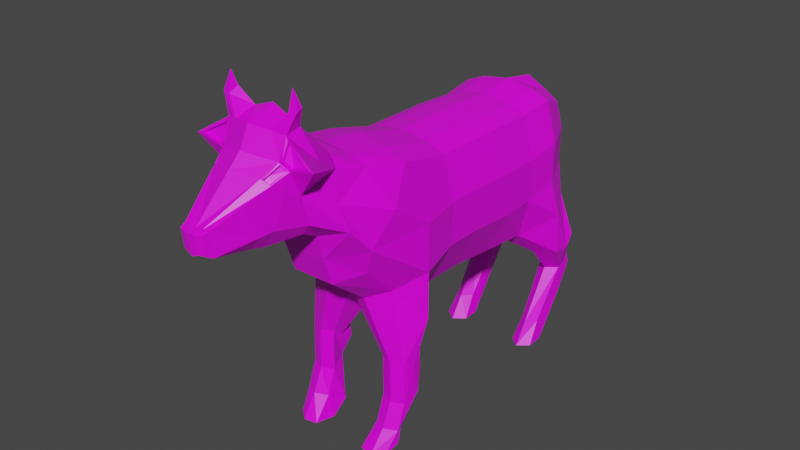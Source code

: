 # Source: TheCowIdle.blend  (saved by Blender 2.81.16; exported with 4.5.12 LTS)
import bpy
from mathutils import Matrix  # noqa: F401  (used for matrix-valued properties, if any)

bpy.ops.wm.read_factory_settings(use_empty=True)
scene = bpy.context.scene
scene.name = 'Scene'

# ---- collections
col_collection = bpy.data.collections.new('Collection'); scene.collection.children.link(col_collection)
col_collection_2 = bpy.data.collections.new('Collection 2'); scene.collection.children.link(col_collection_2)

# ---- images (referenced by path relative to the original .blend; pixels are not part of the script)
import os
ASSET_DIR = os.environ.get("B2B_ASSET_DIR", "")  # directory of the original .blend (textures are referenced by path, not embedded)
HERE = os.path.dirname(os.path.abspath(__file__))  # packed textures are extracted next to this script under _unpacked/

def load_image(name, relpath, width, height, colorspace="sRGB"):
    """Load a texture the original file referenced (path relative to the .blend, or extracted next to this script)."""
    p = next((c for c in (os.path.join(HERE, relpath), os.path.join(ASSET_DIR, relpath)) if relpath and os.path.exists(c)), "")
    if p:
        img = bpy.data.images.load(p, check_existing=True)
        img.name = name
    else:  # same state as the original file: an image datablock whose file is absent (Cycles renders it pink)
        img = bpy.data.images.new(name, width, height)
        img.source = "FILE"
        img.filepath = "//" + (relpath or name)
    img.colorspace_settings.name = colorspace
    return img
img_colorpalette_png = load_image('ColorPalette.png', 'ColorPalette.png', 1024, 1024, 'sRGB')

# ---- materials (node trees are filled in below, after node groups)
mat_material = bpy.data.materials.new('Material')
mat_material.alpha_threshold = 0.0
mat_material.use_transparent_shadow = False
mat_material.line_color = (0.0, 0.0, 0.0, 1.0)

# ---- material node trees
mat_material.use_nodes = True; mat_material.node_tree.nodes.clear()
_N = mat_material.node_tree.nodes; _L = mat_material.node_tree.links
n0 = _N.new('ShaderNodeOutputMaterial'); n0.name = 'Material Output'; n0.location = (300, 300)
n1 = _N.new('ShaderNodeBsdfPrincipled'); n1.name = 'Principled BSDF'; n1.location = (10, 300)
n1.distribution = 'GGX'
n1.subsurface_method = 'BURLEY'
n1.inputs[2].default_value = 0.4
n1.inputs[3].default_value = 1.45
n1.inputs[27].default_value = (0.0, 0.0, 0.0, 1.0)
n1.inputs[28].default_value = 1.0
n2 = _N.new('ShaderNodeTexImage'); n2.name = 'Image Texture'; n2.location = (-375, 248)
n2.image = img_colorpalette_png
n2.interpolation = 'Closest'
_L.new(n1.outputs[0], n0.inputs[0])
_L.new(n2.outputs[0], n1.inputs[0])
n0.is_active_output = True

# ---- world
world_world = bpy.data.worlds.new('World'); scene.world = world_world
world_world.use_nodes = True; world_world.node_tree.nodes.clear()
_N = world_world.node_tree.nodes; _L = world_world.node_tree.links
n0 = _N.new('ShaderNodeOutputWorld'); n0.name = 'World Output'; n0.location = (300, 300)
n1 = _N.new('ShaderNodeBackground'); n1.name = 'Background'; n1.location = (10, 300)
n1.inputs[0].default_value = (0.05088, 0.05088, 0.05088, 1.0)
_L.new(n1.outputs[0], n0.inputs[0])
n0.is_active_output = True
world_world.color = (0.05088, 0.05088, 0.05088)
world_world.use_sun_shadow = False
world_world.sun_shadow_jitter_overblur = 0.0

# ---- meshes
me_cube = bpy.data.meshes.new('Cube')
me_cube.from_pydata([(0.825, 1.0, 1.0), (0.6724, 1.0, -1.318), (0.825, -1.0, 1.0), (0.6724, -1.0, -1.223), (0.0, 1.0, 1.216), (0.0, 1.0, -1.318), (0.0, -1.0, 1.216), (0.0, -1.0, -1.223), (0.7918, 2.69, -1.293), (0.0, 2.69, -1.293), (0.8129, 2.638, 0.962), (0.0, 2.638, 1.178), (1.157, 4.311, -1.068), (0.0, 4.218, -1.099), (0.8407, 4.101, 1.05), (0.0, 4.101, 1.266), (0.8977, 5.354, -0.8648), (0.0, 5.485, -0.873), (0.6243, 5.604, 0.8025), (0.0, 5.604, 1.155), (0.0, -2.967, -1.217), (0.0, -2.399, 1.218), (0.8256, -2.399, 1.002), (0.673, -2.967, -1.217), (0.0, -4.085, -1.442), (0.0, -4.694, 1.474), (0.8962, -4.694, 1.251), (1.146, -4.085, -1.442), (0.0, -5.253, -1.066), (0.02485, -6.35, 0.8271), (1.108, -5.769, 0.7221), (0.8014, -5.123, -0.8644), (1.022, 1.0, 0.2272), (1.022, 1.0, -0.5455), (0.02485, -1.0, -0.4822), (0.02485, -1.0, 0.2589), (1.022, -1.0, 0.2589), (1.022, -1.0, -0.4822), (0.02485, 1.0, 0.2272), (0.02485, 1.0, -0.5455), (1.003, 2.638, 0.2146), (1.003, 2.638, -0.5329), (0.02485, 2.638, 0.2146), (0.02485, 2.638, -0.5329), (1.039, 4.091, 0.3297), (1.032, 4.081, -0.3903), (0.02485, 4.14, 0.3334), (0.02485, 4.179, -0.3827), (0.7568, 5.567, 0.3515), (0.7613, 5.531, -0.2639), (0.0, 5.611, 0.3406), (0.0, 5.618, -0.2572), (0.02485, -2.399, -0.4829), (0.02485, -2.399, 0.2596), (1.023, -2.399, 0.2596), (1.023, -2.399, -0.4829), (0.02485, -4.085, -0.6095), (0.02485, -4.085, 0.2232), (1.146, -4.085, 0.2232), (1.146, -4.085, -0.6095), (0.0, -7.138, -0.5132), (0.0, -7.508, -0.03183), (0.9909, -6.649, 0.1628), (0.801, -6.428, -0.3116), (0.3483, 1.0, -1.318), (0.5029, -1.0, 1.136), (0.3483, -1.0, -1.223), (0.5029, 1.0, 1.136), (0.3422, 2.131, -1.293), (0.4968, 2.638, 1.098), (0.7344, 5.074, -2.402), (0.5107, 4.101, 1.185), (0.5531, 5.628, -0.8689), (0.4091, 5.604, 0.9383), (0.5032, -2.399, 1.138), (0.3486, -2.658, -1.217), (0.5424, -4.694, 1.399), (0.3804, -5.541, -1.066), (0.3806, -7.138, -0.5132), (0.3804, -7.508, -0.03183), (0.4195, 5.575, -0.2606), (0.4172, 5.589, 0.3527), (0.0, 6.154, 0.7581), (0.0, 5.781, 0.5186), (0.17, 6.154, 0.7581), (0.0, 6.381, 0.1154), (0.0, 5.751, 0.02966), (0.1768, 6.268, 0.1019), (0.1789, 5.856, 0.05223), (0.0, 6.526, -0.5519), (0.0, 5.996, -0.6244), (0.1944, 6.462, -0.5596), (0.1963, 6.098, -0.6034), (0.0, 7.149, -1.295), (0.0, 6.231, -1.39), (0.2645, 6.932, -1.295), (0.2681, 6.222, -1.38), (0.0, 6.848, -1.745), (0.7786, 3.944, -1.849), (0.4417, 4.503, -1.849), (0.7491, 5.693, -2.86), (0.4417, 5.301, -1.841), (1.123, 4.503, -1.849), (1.139, 5.199, -1.849), (0.7813, 5.794, -1.641), (0.4417, 5.626, -1.652), (1.129, 5.547, -1.63), (0.5398, 5.445, -2.402), (0.5398, 5.86, -2.309), (0.9337, 5.445, -2.402), (0.9425, 5.81, -2.322), (0.736, 6.192, -2.194), (0.5398, 6.043, -2.201), (0.9369, 6.0, -2.187), (0.5545, 5.534, -2.86), (0.7416, 6.15, -2.557), (0.5426, 5.98, -2.547), (0.9484, 5.534, -2.86), (0.9453, 5.935, -2.567), (0.7388, 6.406, -2.377), (0.5426, 6.205, -2.374), (0.9396, 6.157, -2.379), (0.7467, 3.745, -3.314), (0.5915, 4.119, -3.314), (0.9055, 4.119, -3.314), (0.9484, 4.384, -3.588), (0.7491, 4.624, -3.588), (0.5545, 4.384, -3.588), (0.7463, 3.155, -3.712), (0.5517, 3.529, -3.712), (0.9456, 3.529, -3.712), (0.9484, 4.241, -3.699), (0.7491, 4.48, -3.699), (0.5545, 4.241, -3.699), (0.7469, -3.795, -2.201), (0.9651, -4.035, -2.201), (0.6142, -4.373, -3.553), (1.018, -4.549, -2.321), (0.5337, -4.549, -2.321), (0.5337, -4.035, -2.201), (0.7511, -5.154, -2.175), (0.9734, -4.946, -2.175), (0.5337, -4.946, -2.175), (0.7469, -3.893, -2.453), (0.9651, -3.982, -2.453), (0.8257, -3.94, -2.797), (1.034, -4.306, -2.797), (0.6634, -4.259, -2.797), (0.5337, -3.982, -2.453), (0.7747, -5.19, -2.929), (0.9971, -4.988, -2.918), (0.5574, -4.988, -2.918), (0.7978, -4.649, -3.553), (0.7747, -5.62, -3.351), (0.9971, -5.359, -3.362), (0.4695, -4.619, -3.553), (0.5574, -5.359, -3.362), (0.6622, -5.238, -3.731), (0.8994, -5.102, -3.731), (0.7521, -6.256, -3.722), (0.9435, -5.915, -3.722), (0.4298, -5.372, -3.731), (0.5172, -6.16, -3.722), (0.5388, -6.406, 1.511), (0.0, -6.416, 1.595), (0.0, -7.747, 0.4023), (0.02485, -7.889, 1.075), (0.7975, -7.711, 1.034), (0.7761, -6.396, 1.372), (0.9076, -7.496, 0.583), (0.376, -7.738, 0.3994), (0.5463, -7.382, 1.658), (0.0, -7.393, 1.815), (0.0, -8.677, 0.6489), (0.02485, -8.852, 1.243), (0.0, -11.84, 0.7529), (0.6283, -8.978, 1.303), (0.6928, -7.533, 1.519), (0.6259, -8.656, 0.8108), (0.5177, -8.668, 0.646), (0.5399, -8.661, 2.249), (0.0, -8.569, 2.457), (0.0, -9.917, 0.5894), (0.0, -10.04, 1.956), (0.5394, -9.59, 1.832), (0.6193, -9.482, 1.748), (0.7532, -8.401, 1.78), (0.5196, -9.895, 0.9029), (0.2986, -9.908, 0.5865), (0.0, -11.95, 1.152), (0.1241, -11.93, 1.155), (0.2361, -11.89, 1.154), (0.246, -11.84, 0.7503), (0.1228, -11.84, 0.7516), (0.0, -9.654, 2.295), (0.5841, -9.301, 2.128), (1.007, -9.5, 1.884), (0.0, -12.2, 0.7671), (0.0, -12.27, 1.122), (0.1025, -12.24, 1.121), (0.2109, -12.15, 1.12), (0.2097, -12.08, 0.8064), (0.1014, -12.16, 0.807), (0.2547, -10.39, 0.6277), (0.0, -10.4, 0.6302), (0.0, -10.52, 1.755), (0.4507, -10.1, 1.676), (0.4512, -10.38, 0.8648), (0.53, -10.02, 1.621), (0.6534, -9.403, 1.783), (0.5723, -9.564, 1.885), (0.4239, -10.17, 1.684), (0.5452, -10.03, 1.592), (0.573, -9.398, 1.717), (0.4931, -9.506, 1.8), (0.4044, -10.02, 1.645), (0.4836, -9.94, 1.59), (0.5072, -9.797, 1.623), (0.4264, -9.893, 1.684), (0.6481, -9.419, 1.738), (0.5237, -9.579, 1.861), (0.5473, -9.281, 2.207), (1.117, -9.492, 1.856), (0.6497, -9.275, 1.775), (0.5687, -9.436, 1.877), (0.5804, -9.173, 2.12), (1.003, -9.371, 1.876), (0.3208, -8.622, 2.34), (0.3431, -9.427, 2.244), (0.6811, -8.859, 2.569), (0.6922, -9.114, 2.531), (0.5611, -9.174, 2.516), (0.5323, -8.843, 2.603), (0.5821, -8.998, 2.843), (-0.825, 1.0, 1.0), (-0.6724, 1.0, -1.318), (-0.825, -1.0, 1.0), (-0.6724, -1.0, -1.223), (-0.7918, 2.69, -1.293), (-0.8129, 2.638, 0.962), (-1.157, 4.311, -1.068), (-0.8407, 4.101, 1.05), (-0.8977, 5.354, -0.8648), (-0.6243, 5.604, 0.8025), (-0.8256, -2.399, 1.002), (-0.673, -2.967, -1.217), (-0.8962, -4.694, 1.251), (-1.146, -4.085, -1.442), (-0.02485, -6.35, 0.8271), (-1.108, -5.769, 0.7221), (-0.8014, -5.123, -0.8644), (-1.022, 1.0, 0.2272), (-1.022, 1.0, -0.5455), (-0.02485, -1.0, -0.4822), (-0.02485, -1.0, 0.2589), (-1.022, -1.0, 0.2589), (-1.022, -1.0, -0.4822), (-0.02485, 1.0, 0.2272), (-0.02485, 1.0, -0.5455), (-1.003, 2.638, 0.2146), (-1.003, 2.638, -0.5329), (-0.02485, 2.638, 0.2146), (-0.02485, 2.638, -0.5329), (-1.039, 4.091, 0.3297), (-1.032, 4.081, -0.3903), (-0.02485, 4.14, 0.3334), (-0.02485, 4.179, -0.3827), (-0.7568, 5.567, 0.3515), (-0.7613, 5.531, -0.2639), (-0.02485, -2.399, -0.4829), (-0.02485, -2.399, 0.2596), (-1.023, -2.399, 0.2596), (-1.023, -2.399, -0.4829), (-0.02485, -4.085, -0.6095), (-0.02485, -4.085, 0.2232), (-1.146, -4.085, 0.2232), (-1.146, -4.085, -0.6095), (-0.9909, -6.649, 0.1628), (-0.801, -6.428, -0.3116), (-0.3483, 1.0, -1.318), (-0.5029, -1.0, 1.136), (-0.3483, -1.0, -1.223), (-0.5029, 1.0, 1.136), (-0.3422, 2.131, -1.293), (-0.4968, 2.638, 1.098), (-0.7337, 5.074, -2.402), (-0.5107, 4.101, 1.185), (-0.5531, 5.628, -0.8689), (-0.4091, 5.604, 0.9383), (-0.5032, -2.399, 1.138), (-0.3486, -2.658, -1.217), (-0.5424, -4.694, 1.399), (-0.3804, -5.541, -1.066), (-0.3806, -7.138, -0.5132), (-0.3804, -7.508, -0.03183), (-0.4195, 5.575, -0.2606), (-0.4172, 5.589, 0.3527), (-0.17, 6.154, 0.7581), (-0.1768, 6.268, 0.1019), (-0.1789, 5.856, 0.05223), (-0.1944, 6.462, -0.5596), (-0.1963, 6.098, -0.6034), (-0.2645, 6.932, -1.295), (-0.2681, 6.222, -1.38), (-0.7786, 3.944, -1.849), (-0.4417, 4.503, -1.849), (-0.7495, 5.693, -2.86), (-0.4417, 5.301, -1.841), (-1.123, 4.503, -1.849), (-1.139, 5.199, -1.849), (-0.7813, 5.794, -1.641), (-0.4417, 5.626, -1.652), (-1.129, 5.547, -1.63), (-0.5249, 5.445, -2.402), (-0.5249, 5.86, -2.309), (-0.9474, 5.445, -2.402), (-0.9569, 5.81, -2.322), (-0.7354, 6.192, -2.194), (-0.5249, 6.043, -2.201), (-0.9508, 6.0, -2.187), (-0.5407, 5.534, -2.86), (-0.7414, 6.15, -2.557), (-0.5279, 5.98, -2.547), (-0.9632, 5.534, -2.86), (-0.9599, 5.935, -2.567), (-0.7384, 6.406, -2.377), (-0.5279, 6.205, -2.374), (-0.9538, 6.157, -2.379), (-0.7469, 3.745, -3.314), (-0.5873, 4.119, -3.314), (-0.9102, 4.119, -3.314), (-0.9632, 4.384, -3.588), (-0.7495, 4.624, -3.588), (-0.5407, 4.384, -3.588), (-0.7465, 3.155, -3.712), (-0.5377, 3.529, -3.712), (-0.9602, 3.529, -3.712), (-0.9632, 4.241, -3.699), (-0.7495, 4.48, -3.699), (-0.5407, 4.241, -3.699), (-0.7469, -3.795, -2.201), (-0.9651, -4.035, -2.201), (-0.5906, -4.373, -3.553), (-1.018, -4.549, -2.321), (-0.5337, -4.549, -2.321), (-0.5337, -4.035, -2.201), (-0.7511, -5.154, -2.175), (-0.9734, -4.946, -2.175), (-0.5337, -4.946, -2.175), (-0.7469, -3.893, -2.453), (-0.9651, -3.982, -2.453), (-0.8021, -3.94, -2.797), (-1.01, -4.306, -2.797), (-0.6398, -4.259, -2.797), (-0.5337, -3.982, -2.453), (-0.7511, -5.19, -2.929), (-0.9734, -4.988, -2.918), (-0.5337, -4.988, -2.918), (-0.7742, -4.649, -3.553), (-0.7511, -5.62, -3.351), (-0.9734, -5.359, -3.362), (-0.4459, -4.619, -3.553), (-0.5337, -5.359, -3.362), (-0.6385, -5.238, -3.731), (-0.8757, -5.102, -3.731), (-0.7285, -6.256, -3.722), (-0.9199, -5.915, -3.722), (-0.4061, -5.372, -3.731), (-0.4936, -6.16, -3.722), (-0.5388, -6.406, 1.511), (-0.02485, -7.889, 1.075), (-0.7975, -7.711, 1.034), (-0.7761, -6.396, 1.372), (-0.9076, -7.496, 0.583), (-0.376, -7.738, 0.3994), (-0.5463, -7.382, 1.658), (-0.02485, -8.852, 1.243), (-0.6283, -8.978, 1.303), (-0.6928, -7.533, 1.519), (-0.6259, -8.656, 0.8108), (-0.5177, -8.668, 0.646), (-0.5399, -8.661, 2.249), (-0.5394, -9.59, 1.832), (-0.6193, -9.482, 1.748), (-0.7532, -8.401, 1.78), (-0.5196, -9.895, 0.9029), (-0.2986, -9.908, 0.5865), (-0.1241, -11.93, 1.155), (-0.2361, -11.89, 1.154), (-0.246, -11.84, 0.7503), (-0.1228, -11.84, 0.7516), (-0.5841, -9.301, 2.128), (-1.007, -9.5, 1.884), (-0.1025, -12.24, 1.121), (-0.2109, -12.15, 1.12), (-0.2097, -12.08, 0.8064), (-0.1014, -12.16, 0.807), (-0.2547, -10.39, 0.6277), (-0.4507, -10.1, 1.676), (-0.4512, -10.38, 0.8648), (-0.53, -10.02, 1.621), (-0.6534, -9.403, 1.783), (-0.5723, -9.564, 1.885), (-0.4239, -10.17, 1.684), (-0.5452, -10.03, 1.592), (-0.573, -9.398, 1.717), (-0.4931, -9.506, 1.8), (-0.4044, -10.02, 1.645), (-0.4836, -9.94, 1.59), (-0.5072, -9.797, 1.623), (-0.4264, -9.893, 1.684), (-0.6481, -9.419, 1.738), (-0.5237, -9.579, 1.861), (-0.5473, -9.281, 2.207), (-1.117, -9.492, 1.856), (-0.6497, -9.275, 1.775), (-0.5687, -9.436, 1.877), (-0.5804, -9.173, 2.12), (-1.003, -9.371, 1.876), (-0.3208, -8.622, 2.34), (-0.3431, -9.427, 2.244), (-0.6811, -8.859, 2.569), (-0.6922, -9.114, 2.531), (-0.5611, -9.174, 2.516), (-0.5323, -8.843, 2.603), (-0.5821, -8.998, 2.843)], [], [(67, 4, 6, 65), (66, 3, 23, 75), (35, 6, 4, 38), (64, 1, 3, 66), (32, 0, 2, 36), (67, 0, 10, 69), (69, 10, 14, 71), (33, 1, 8, 41), (38, 4, 11, 42), (64, 5, 9, 68), (45, 12, 16, 49), (41, 8, 12, 45), (42, 11, 15, 46), (12, 8, 102, 103), (81, 73, 18, 48), (46, 15, 19, 50), (17, 72, 104, 105), (71, 14, 18, 73), (27, 31, 141, 137), (65, 6, 21, 74), (36, 2, 22, 54), (34, 7, 20, 52), (62, 30, 167, 169), (54, 22, 26, 58), (74, 21, 25, 76), (52, 20, 24, 56), (26, 76, 163, 168), (56, 24, 28, 60), (75, 23, 135, 134), (58, 26, 30, 62), (27, 59, 63, 31), (59, 58, 62, 63), (25, 57, 61, 29), (57, 56, 60, 61), (77, 78, 60, 28), (78, 79, 61, 60), (21, 53, 57, 25), (53, 52, 56, 57), (23, 55, 59, 27), (55, 54, 58, 59), (6, 35, 53, 21), (35, 34, 52, 53), (3, 37, 55, 23), (37, 36, 54, 55), (13, 47, 51, 17), (47, 46, 50, 51), (72, 80, 49, 16), (80, 81, 48, 49), (9, 43, 47, 13), (43, 42, 46, 47), (10, 40, 44, 14), (40, 41, 45, 44), (14, 44, 48, 18), (44, 45, 49, 48), (5, 39, 43, 9), (39, 38, 42, 43), (0, 32, 40, 10), (32, 33, 41, 40), (1, 33, 37, 3), (33, 32, 36, 37), (7, 34, 39, 5), (34, 35, 38, 39), (51, 50, 81, 80), (17, 51, 80, 72), (63, 62, 79, 78), (31, 63, 78, 77), (28, 24, 138, 142), (29, 61, 165, 166), (22, 74, 76, 26), (25, 29, 166, 164), (2, 65, 74, 22), (20, 75, 134, 139), (15, 71, 73, 19), (16, 12, 103, 106), (73, 81, 83, 84), (68, 9, 99, 98), (1, 64, 68, 8), (11, 69, 71, 15), (4, 67, 69, 11), (5, 64, 66, 7), (7, 66, 75, 20), (0, 67, 65, 2), (83, 82, 85, 86), (81, 50, 83), (50, 19, 82, 83), (19, 73, 84, 82), (87, 88, 92, 91), (84, 83, 88, 87), (82, 84, 87, 85), (83, 86, 88), (92, 90, 94, 96), (85, 87, 91, 89), (88, 86, 90, 92), (86, 85, 89, 90), (95, 96, 97), (90, 89, 93, 94), (91, 92, 96, 95), (89, 91, 95, 93), (93, 95, 97), (96, 94, 97), (94, 93, 97), (98, 99, 107, 70), (103, 102, 109, 110), (105, 104, 111, 112), (101, 105, 112, 108), (13, 17, 105, 101), (72, 16, 106, 104), (8, 68, 98, 102), (9, 13, 101, 99), (108, 112, 120, 116), (107, 108, 116, 114), (113, 110, 118, 121), (109, 70, 122, 124), (104, 106, 113, 111), (102, 98, 70, 109), (106, 103, 110, 113), (99, 101, 108, 107), (100, 114, 116, 115), (115, 116, 120, 119), (118, 115, 119, 121), (117, 100, 115, 118), (112, 111, 119, 120), (110, 109, 117, 118), (107, 114, 127, 123), (111, 113, 121, 119), (127, 126, 132, 133), (123, 127, 133, 129), (114, 100, 126, 127), (100, 117, 125, 126), (117, 109, 124, 125), (70, 107, 123, 122), (130, 128, 132, 131), (128, 129, 133, 132), (125, 124, 130, 131), (122, 123, 129, 128), (126, 125, 131, 132), (124, 122, 128, 130), (134, 135, 144, 143), (135, 137, 146, 144), (141, 140, 149, 150), (137, 141, 150, 146), (23, 27, 137, 135), (31, 77, 140, 141), (77, 28, 142, 140), (24, 20, 139, 138), (143, 144, 146, 145), (147, 145, 136, 155), (145, 146, 152, 136), (148, 143, 145, 147), (140, 142, 151, 149), (139, 134, 143, 148), (142, 138, 147, 151), (138, 139, 148, 147), (152, 154, 160, 158), (153, 156, 162, 159), (146, 150, 154, 152), (150, 149, 153, 154), (149, 151, 156, 153), (151, 147, 155, 156), (157, 158, 160, 159), (161, 157, 159, 162), (154, 153, 159, 160), (155, 136, 157, 161), (156, 155, 161, 162), (136, 152, 158, 157), (165, 170, 179, 173), (166, 165, 173, 174), (164, 166, 174, 172), (169, 167, 176, 178), (76, 25, 164, 163), (30, 26, 168, 167), (79, 62, 169, 170), (61, 79, 170, 165), (178, 176, 219, 187), (177, 171, 180, 186), (179, 178, 187, 188), (171, 172, 181, 227, 180), (167, 168, 177, 176), (163, 164, 172, 171), (170, 169, 178, 179), (168, 163, 171, 177), (221, 180, 229, 230), (211, 205, 189, 190), (204, 203, 193, 175), (186, 180, 221, 222), (172, 174, 183, 194, 181), (174, 173, 182, 183), (173, 179, 188, 182), (176, 222, 219), (191, 190, 199, 200), (190, 189, 198, 199), (203, 207, 192, 193), (207, 212, 191, 192), (205, 204, 175, 189), (212, 211, 190, 191), (209, 196, 226, 223), (221, 228, 194, 183, 220), (202, 199, 198, 197), (201, 200, 199, 202), (192, 191, 200, 201), (189, 175, 197, 198), (193, 192, 201, 202), (175, 193, 202, 197), (222, 176, 177, 186), (184, 206, 215, 218, 214), (183, 182, 204, 205), (187, 219, 212, 207), (188, 187, 207, 203), (182, 188, 203, 204), (220, 183, 205, 211), (184, 185, 219, 220), (206, 184, 220, 211), (185, 208, 212, 219), (208, 206, 211, 212), (213, 214, 218, 217), (208, 185, 213, 217, 216), (185, 184, 214, 213), (206, 208, 216, 215), (217, 218, 215, 216), (209, 210, 220, 219), (210, 195, 221, 220), (196, 209, 219, 222), (195, 196, 222, 221), (226, 225, 224, 223), (210, 209, 223, 224), (196, 195, 225, 226), (195, 210, 224, 225), (232, 231, 233), (228, 227, 181, 194), (227, 228, 231, 232), (180, 227, 232, 229), (228, 221, 230, 231), (231, 230, 233), (229, 232, 233), (230, 229, 233), (282, 280, 6, 4), (281, 290, 245, 237), (254, 257, 4, 6), (279, 281, 237, 235), (251, 255, 236, 234), (282, 284, 239, 234), (284, 286, 241, 239), (252, 260, 238, 235), (257, 261, 11, 4), (279, 283, 9, 5), (264, 268, 242, 240), (260, 264, 240, 238), (261, 265, 15, 11), (240, 309, 308, 238), (296, 267, 243, 288), (265, 50, 19, 15), (17, 311, 310, 287), (286, 288, 243, 241), (247, 343, 347, 250), (280, 289, 21, 6), (255, 271, 244, 236), (253, 269, 20, 7), (277, 373, 371, 249), (271, 275, 246, 244), (289, 291, 25, 21), (269, 273, 24, 20), (246, 372, 369, 291), (273, 60, 28, 24), (290, 340, 341, 245), (275, 277, 249, 246), (247, 250, 278, 276), (276, 278, 277, 275), (25, 248, 61, 274), (274, 61, 60, 273), (292, 28, 60, 293), (293, 60, 61, 294), (21, 25, 274, 270), (270, 274, 273, 269), (245, 247, 276, 272), (272, 276, 275, 271), (6, 21, 270, 254), (254, 270, 269, 253), (237, 245, 272, 256), (256, 272, 271, 255), (13, 17, 51, 266), (266, 51, 50, 265), (287, 242, 268, 295), (295, 268, 267, 296), (9, 13, 266, 262), (262, 266, 265, 261), (239, 241, 263, 259), (259, 263, 264, 260), (241, 243, 267, 263), (263, 267, 268, 264), (5, 9, 262, 258), (258, 262, 261, 257), (234, 239, 259, 251), (251, 259, 260, 252), (235, 237, 256, 252), (252, 256, 255, 251), (7, 5, 258, 253), (253, 258, 257, 254), (51, 295, 296, 50), (17, 287, 295, 51), (278, 293, 294, 277), (250, 292, 293, 278), (28, 348, 344, 24), (248, 370, 165, 61), (244, 246, 291, 289), (25, 164, 370, 248), (236, 244, 289, 280), (20, 345, 340, 290), (15, 19, 288, 286), (242, 312, 309, 240), (288, 297, 83, 296), (283, 304, 305, 9), (235, 238, 283, 279), (11, 15, 286, 284), (4, 11, 284, 282), (5, 7, 281, 279), (7, 20, 290, 281), (234, 236, 280, 282), (296, 83, 50), (19, 82, 297, 288), (298, 300, 301, 299), (297, 298, 299, 83), (82, 85, 298, 297), (83, 299, 86), (301, 303, 94, 90), (85, 89, 300, 298), (299, 301, 90, 86), (302, 97, 303), (300, 302, 303, 301), (89, 93, 302, 300), (93, 97, 302), (303, 97, 94), (304, 285, 313, 305), (309, 316, 315, 308), (311, 318, 317, 310), (307, 314, 318, 311), (13, 307, 311, 17), (287, 310, 312, 242), (238, 308, 304, 283), (9, 305, 307, 13), (314, 322, 326, 318), (313, 320, 322, 314), (319, 327, 324, 316), (315, 330, 328, 285), (310, 317, 319, 312), (308, 315, 285, 304), (312, 319, 316, 309), (305, 313, 314, 307), (306, 321, 322, 320), (321, 325, 326, 322), (324, 327, 325, 321), (323, 324, 321, 306), (318, 326, 325, 317), (316, 324, 323, 315), (313, 329, 333, 320), (317, 325, 327, 319), (333, 339, 338, 332), (329, 335, 339, 333), (320, 333, 332, 306), (306, 332, 331, 323), (323, 331, 330, 315), (285, 328, 329, 313), (336, 337, 338, 334), (334, 338, 339, 335), (331, 337, 336, 330), (328, 334, 335, 329), (332, 338, 337, 331), (330, 336, 334, 328), (340, 349, 350, 341), (341, 350, 352, 343), (347, 356, 355, 346), (343, 352, 356, 347), (245, 341, 343, 247), (250, 347, 346, 292), (292, 346, 348, 28), (24, 344, 345, 20), (349, 351, 352, 350), (353, 361, 342, 351), (351, 342, 358, 352), (354, 353, 351, 349), (346, 355, 357, 348), (345, 354, 349, 340), (348, 357, 353, 344), (344, 353, 354, 345), (358, 364, 366, 360), (359, 365, 368, 362), (352, 358, 360, 356), (356, 360, 359, 355), (355, 359, 362, 357), (357, 362, 361, 353), (363, 365, 366, 364), (367, 368, 365, 363), (360, 366, 365, 359), (361, 367, 363, 342), (362, 368, 367, 361), (342, 363, 364, 358), (165, 173, 380, 374), (370, 376, 173, 165), (164, 172, 376, 370), (373, 379, 377, 371), (291, 369, 164, 25), (249, 371, 372, 246), (294, 374, 373, 277), (61, 165, 374, 294), (379, 385, 411, 377), (378, 384, 381, 375), (380, 386, 385, 379), (375, 381, 419, 181, 172), (371, 377, 378, 372), (369, 375, 172, 164), (374, 380, 379, 373), (372, 378, 375, 369), (413, 422, 421, 381), (403, 387, 189, 205), (204, 175, 390, 397), (384, 414, 413, 381), (172, 181, 194, 183, 376), (376, 183, 182, 173), (173, 182, 386, 380), (377, 411, 414), (388, 394, 393, 387), (387, 393, 198, 189), (397, 390, 389, 399), (399, 389, 388, 404), (404, 388, 387, 403), (401, 415, 418, 392), (413, 412, 183, 194, 420), (396, 197, 198, 393), (395, 396, 393, 394), (389, 395, 394, 388), (390, 396, 395, 389), (175, 197, 396, 390), (414, 384, 378, 377), (382, 406, 410, 407, 398), (385, 399, 404, 411), (386, 397, 399, 385), (182, 204, 397, 386), (412, 403, 205, 183), (382, 412, 411, 383), (398, 403, 412, 382), (383, 411, 404, 400), (400, 404, 403, 398), (405, 409, 410, 406), (400, 408, 409, 405, 383), (383, 405, 406, 382), (398, 407, 408, 400), (409, 408, 407, 410), (401, 411, 412, 402), (402, 412, 413, 391), (392, 414, 411, 401), (391, 413, 414, 392), (418, 415, 416, 417), (402, 416, 415, 401), (392, 418, 417, 391), (391, 417, 416, 402), (424, 425, 423), (420, 194, 181, 419), (419, 424, 423, 420), (381, 421, 424, 419), (420, 423, 422, 413), (423, 425, 422), (421, 425, 424), (422, 425, 421)])
_uv = me_cube.uv_layers.new(name='UVMap')
_uv.uv.foreach_set('vector', [0.8211, 0.8954, 0.8211, 0.8954, 0.8211, 0.8954, 0.8211, 0.8954, 0.8211, 0.8954, 0.8211, 0.8954, 0.8211, 0.8954, 0.8211, 0.8954, 0.8211, 0.8954, 0.8211, 0.8954, 0.8211, 0.8954, 0.8211, 0.8954, 0.3123, 0.9021, 0.3123, 0.9021, 0.3123, 0.9021, 0.3123, 0.9021, 0.8211, 0.8954, 0.8211, 0.8954, 0.8211, 0.8954, 0.8211, 0.8954, 0.8211, 0.8954, 0.8211, 0.8954, 0.8211, 0.8954, 0.8211, 0.8954, 0.3123, 0.9021, 0.3123, 0.9021, 0.3123, 0.9021, 0.3123, 0.9021, 0.3123, 0.9021, 0.3123, 0.9021, 0.3123, 0.9021, 0.3123, 0.9021, 0.8211, 0.8954, 0.8211, 0.8954, 0.8211, 0.8954, 0.8211, 0.8954, 0.3123, 0.9021, 0.3123, 0.9021, 0.3123, 0.9021, 0.3123, 0.9021, 0.8211, 0.8954, 0.8211, 0.8954, 0.8211, 0.8954, 0.8211, 0.8954, 0.3123, 0.9021, 0.3123, 0.9021, 0.3123, 0.9021, 0.3123, 0.9021, 0.8211, 0.8954, 0.8211, 0.8954, 0.8211, 0.8954, 0.8211, 0.8954, 0.8211, 0.8954, 0.8211, 0.8954, 0.8211, 0.8954, 0.8211, 0.8954, 0.8211, 0.8954, 0.8211, 0.8954, 0.8211, 0.8954, 0.8211, 0.8954, 0.8211, 0.8954, 0.8211, 0.8954, 0.8211, 0.8954, 0.8211, 0.8954, 0.8211, 0.8954, 0.8211, 0.8954, 0.8211, 0.8954, 0.8211, 0.8954, 0.8211, 0.8954, 0.8211, 0.8954, 0.8211, 0.8954, 0.8211, 0.8954, 0.4421, 0.8978, 0.4421, 0.8978, 0.4421, 0.8978, 0.4421, 0.8978, 0.8211, 0.8954, 0.8211, 0.8954, 0.8211, 0.8954, 0.8211, 0.8954, 0.3123, 0.9021, 0.3123, 0.9021, 0.3123, 0.9021, 0.3123, 0.9021, 0.8211, 0.8954, 0.8211, 0.8954, 0.8211, 0.8954, 0.8211, 0.8954, 0.1921, 0.9053, 0.1921, 0.9053, 0.1921, 0.9053, 0.1921, 0.9053, 0.1921, 0.9053, 0.1921, 0.9053, 0.1921, 0.9053, 0.1921, 0.9053, 0.8211, 0.8954, 0.8211, 0.8954, 0.8211, 0.8954, 0.8211, 0.8954, 0.8211, 0.8954, 0.8211, 0.8954, 0.8211, 0.8954, 0.8211, 0.8954, 0.1921, 0.9053, 0.1921, 0.9053, 0.1921, 0.9053, 0.1921, 0.9053, 0.8211, 0.8954, 0.8211, 0.8954, 0.8211, 0.8954, 0.8211, 0.8954, 0.8211, 0.8954, 0.8211, 0.8954, 0.8211, 0.8954, 0.8211, 0.8954, 0.1921, 0.9053, 0.1921, 0.9053, 0.1921, 0.9053, 0.1921, 0.9053, 0.8211, 0.8954, 0.8211, 0.8954, 0.8211, 0.8954, 0.8211, 0.8954, 0.8211, 0.8954, 0.8211, 0.8954, 0.8211, 0.8954, 0.8211, 0.8954, 0.8211, 0.8954, 0.8211, 0.8954, 0.8211, 0.8954, 0.8211, 0.8954, 0.8211, 0.8954, 0.8211, 0.8954, 0.8211, 0.8954, 0.8211, 0.8954, 0.8211, 0.8954, 0.8211, 0.8954, 0.8211, 0.8954, 0.8211, 0.8954, 0.8211, 0.8954, 0.8211, 0.8954, 0.8211, 0.8954, 0.8211, 0.8954, 0.8211, 0.8954, 0.8211, 0.8954, 0.8211, 0.8954, 0.8211, 0.8954, 0.8211, 0.8954, 0.8211, 0.8954, 0.8211, 0.8954, 0.8211, 0.8954, 0.8211, 0.8954, 0.8211, 0.8954, 0.8211, 0.8954, 0.8211, 0.8954, 0.8211, 0.8954, 0.8211, 0.8954, 0.8211, 0.8954, 0.8211, 0.8954, 0.8211, 0.8954, 0.8211, 0.8954, 0.8211, 0.8954, 0.8211, 0.8954, 0.8211, 0.8954, 0.8211, 0.8954, 0.8211, 0.8954, 0.8211, 0.8954, 0.8211, 0.8954, 0.8211, 0.8954, 0.8211, 0.8954, 0.8211, 0.8954, 0.8211, 0.8954, 0.8211, 0.8954, 0.8211, 0.8954, 0.8211, 0.8954, 0.8211, 0.8954, 0.8211, 0.8954, 0.8211, 0.8954, 0.8211, 0.8954, 0.8211, 0.8954, 0.8211, 0.8954, 0.8211, 0.8954, 0.8211, 0.8954, 0.8211, 0.8954, 0.8211, 0.8954, 0.8211, 0.8954, 0.8211, 0.8954, 0.8211, 0.8954, 0.8211, 0.8954, 0.8211, 0.8954, 0.8211, 0.8954, 0.8211, 0.8954, 0.8211, 0.8954, 0.8211, 0.8954, 0.8211, 0.8954, 0.8211, 0.8954, 0.8211, 0.8954, 0.8211, 0.8954, 0.8211, 0.8954, 0.8211, 0.8954, 0.8211, 0.8954, 0.8211, 0.8954, 0.8211, 0.8954, 0.8211, 0.8954, 0.8211, 0.8954, 0.8211, 0.8954, 0.8211, 0.8954, 0.8211, 0.8954, 0.8211, 0.8954, 0.8211, 0.8954, 0.8211, 0.8954, 0.8211, 0.8954, 0.8211, 0.8954, 0.8211, 0.8954, 0.8211, 0.8954, 0.8211, 0.8954, 0.8211, 0.8954, 0.8211, 0.8954, 0.8211, 0.8954, 0.8211, 0.8954, 0.8211, 0.8954, 0.8211, 0.8954, 0.8211, 0.8954, 0.8211, 0.8954, 0.8211, 0.8954, 0.8211, 0.8954, 0.8211, 0.8954, 0.3123, 0.9021, 0.3123, 0.9021, 0.3123, 0.9021, 0.3123, 0.9021, 0.3123, 0.9021, 0.3123, 0.9021, 0.3123, 0.9021, 0.3123, 0.9021, 0.8211, 0.8954, 0.8211, 0.8954, 0.8211, 0.8954, 0.8211, 0.8954, 0.8211, 0.8954, 0.8211, 0.8954, 0.8211, 0.8954, 0.8211, 0.8954, 0.8211, 0.8954, 0.8211, 0.8954, 0.8211, 0.8954, 0.8211, 0.8954, 0.8211, 0.8954, 0.8211, 0.8954, 0.8211, 0.8954, 0.8211, 0.8954, 0.8211, 0.8954, 0.8211, 0.8954, 0.8211, 0.8954, 0.8211, 0.8954, 0.8211, 0.8954, 0.8211, 0.8954, 0.8211, 0.8954, 0.8211, 0.8954, 0.8211, 0.8954, 0.8211, 0.8954, 0.8211, 0.8954, 0.8211, 0.8954, 0.8211, 0.8954, 0.8211, 0.8954, 0.8211, 0.8954, 0.8211, 0.8954, 0.8211, 0.8954, 0.8211, 0.8954, 0.8211, 0.8954, 0.8211, 0.8954, 0.1921, 0.9053, 0.1921, 0.9053, 0.1921, 0.9053, 0.1921, 0.9053, 0.8211, 0.8954, 0.8211, 0.8954, 0.8211, 0.8954, 0.8211, 0.8954, 0.8211, 0.8954, 0.8211, 0.8954, 0.8211, 0.8954, 0.8211, 0.8954, 0.8211, 0.8954, 0.8211, 0.8954, 0.8211, 0.8954, 0.8211, 0.8954, 0.8211, 0.8954, 0.8211, 0.8954, 0.8211, 0.8954, 0.8211, 0.8954, 0.4421, 0.8978, 0.4421, 0.8978, 0.4421, 0.8978, 0.4421, 0.8978, 0.8211, 0.8954, 0.8211, 0.8954, 0.8211, 0.8954, 0.8211, 0.8954, 0.8211, 0.8954, 0.8211, 0.8954, 0.8211, 0.8954, 0.8211, 0.8954, 0.3123, 0.9021, 0.3123, 0.9021, 0.3123, 0.9021, 0.3123, 0.9021, 0.3123, 0.9021, 0.3123, 0.9021, 0.3123, 0.9021, 0.3123, 0.9021, 0.3123, 0.9021, 0.3123, 0.9021, 0.3123, 0.9021, 0.3123, 0.9021, 0.3123, 0.9021, 0.3123, 0.9021, 0.3123, 0.9021, 0.3123, 0.9021, 0.8211, 0.8954, 0.8211, 0.8954, 0.8211, 0.8954, 0.8211, 0.8954, 0.8211, 0.8954, 0.8211, 0.8954, 0.8211, 0.8954, 0.8211, 0.8954, 0.8211, 0.8954, 0.8211, 0.8954, 0.8211, 0.8954, 0.8211, 0.8954, 0.8211, 0.8954, 0.8211, 0.8954, 0.8211, 0.8954, 0.8211, 0.8954, 0.8211, 0.8954, 0.8211, 0.8954, 0.8211, 0.8954, 0.8211, 0.8954, 0.8211, 0.8954, 0.8211, 0.8954, 0.8211, 0.8954, 0.8211, 0.8954, 0.8211, 0.8954, 0.8211, 0.8954, 0.8211, 0.8954, 0.8211, 0.8954, 0.8211, 0.8954, 0.8211, 0.8954, 0.8211, 0.8954, 0.8211, 0.8954, 0.8211, 0.8954, 0.8211, 0.8954, 0.8211, 0.8954, 0.8211, 0.8954, 0.8211, 0.8954, 0.8211, 0.8954, 0.8211, 0.8954, 0.8211, 0.8954, 0.8211, 0.8954, 0.8211, 0.8954, 0.8211, 0.8954, 0.8211, 0.8954, 0.8211, 0.8954, 0.8211, 0.8954, 0.8211, 0.8954, 0.8211, 0.8954, 0.8211, 0.8954, 0.8211, 0.8954, 0.8211, 0.8954, 0.8211, 0.8954, 0.8211, 0.8954, 0.8211, 0.8954, 0.8211, 0.8954, 0.8211, 0.8954, 0.8211, 0.8954, 0.8211, 0.8954, 0.8211, 0.8954, 0.8211, 0.8954, 0.8211, 0.8954, 0.8211, 0.8954, 0.8211, 0.8954, 0.8211, 0.8954, 0.8211, 0.8954, 0.8211, 0.8954, 0.8211, 0.8954, 0.8211, 0.8954, 0.8211, 0.8954, 0.8211, 0.8954, 0.8211, 0.8954, 0.8211, 0.8954, 0.8211, 0.8954, 0.8211, 0.8954, 0.8211, 0.8954, 0.8211, 0.8954, 0.8211, 0.8954, 0.8211, 0.8954, 0.8211, 0.8954, 0.8211, 0.8954, 0.8211, 0.8954, 0.8211, 0.8954, 0.8211, 0.8954, 0.8211, 0.8954, 0.8211, 0.8954, 0.8211, 0.8954, 0.8211, 0.8954, 0.8211, 0.8954, 0.8211, 0.8954, 0.8211, 0.8954, 0.8211, 0.8954, 0.8211, 0.8954, 0.8211, 0.8954, 0.8211, 0.8954, 0.8211, 0.8954, 0.8211, 0.8954, 0.8211, 0.8954, 0.8211, 0.8954, 0.4421, 0.8978, 0.4421, 0.8978, 0.4421, 0.8978, 0.4421, 0.8978, 0.8211, 0.8954, 0.8211, 0.8954, 0.8211, 0.8954, 0.8211, 0.8954, 0.8211, 0.8954, 0.8211, 0.8954, 0.8211, 0.8954, 0.8211, 0.8954, 0.8211, 0.8954, 0.8211, 0.8954, 0.8211, 0.8954, 0.8211, 0.8954, 0.8211, 0.8954, 0.8211, 0.8954, 0.8211, 0.8954, 0.8211, 0.8954, 0.8211, 0.8954, 0.8211, 0.8954, 0.8211, 0.8954, 0.8211, 0.8954, 0.8211, 0.8954, 0.8211, 0.8954, 0.8211, 0.8954, 0.8211, 0.8954, 0.4421, 0.8978, 0.4421, 0.8978, 0.4421, 0.8978, 0.4421, 0.8978, 0.8211, 0.8954, 0.8211, 0.8954, 0.8211, 0.8954, 0.8211, 0.8954, 0.4421, 0.8978, 0.4421, 0.8978, 0.4421, 0.8978, 0.4421, 0.8978, 0.8211, 0.8954, 0.8211, 0.8954, 0.8211, 0.8954, 0.8211, 0.8954, 0.8211, 0.8954, 0.8211, 0.8954, 0.8211, 0.8954, 0.8211, 0.8954, 0.8211, 0.8954, 0.8211, 0.8954, 0.8211, 0.8954, 0.8211, 0.8954, 0.8211, 0.8954, 0.8211, 0.8954, 0.8211, 0.8954, 0.8211, 0.8954, 0.8211, 0.8954, 0.8211, 0.8954, 0.8211, 0.8954, 0.8211, 0.8954, 0.8211, 0.8954, 0.8211, 0.8954, 0.8211, 0.8954, 0.8211, 0.8954, 0.8211, 0.8954, 0.8211, 0.8954, 0.8211, 0.8954, 0.8211, 0.8954, 0.8211, 0.8954, 0.8211, 0.8954, 0.8211, 0.8954, 0.8211, 0.8954, 0.8211, 0.8954, 0.8211, 0.8954, 0.8211, 0.8954, 0.8211, 0.8954, 0.8211, 0.8954, 0.8211, 0.8954, 0.8211, 0.8954, 0.8211, 0.8954, 0.8211, 0.8954, 0.8211, 0.8954, 0.8211, 0.8954, 0.8211, 0.8954, 0.8211, 0.8954, 0.8211, 0.8954, 0.8211, 0.8954, 0.8211, 0.8954, 0.8211, 0.8954, 0.8211, 0.8954, 0.8211, 0.8954, 0.8211, 0.8954, 0.8211, 0.8954, 0.8211, 0.8954, 0.8211, 0.8954, 0.8211, 0.8954, 0.8211, 0.8954, 0.8211, 0.8954, 0.8211, 0.8954, 0.8211, 0.8954, 0.8211, 0.8954, 0.8211, 0.8954, 0.8211, 0.8954, 0.8211, 0.8954, 0.8211, 0.8954, 0.8211, 0.8954, 0.8211, 0.8954, 0.8211, 0.8954, 0.8211, 0.8954, 0.8211, 0.8954, 0.8211, 0.8954, 0.8211, 0.8954, 0.8211, 0.8954, 0.8211, 0.8954, 0.8211, 0.8954, 0.8211, 0.8954, 0.8211, 0.8954, 0.8211, 0.8954, 0.8211, 0.8954, 0.8211, 0.8954, 0.8211, 0.8954, 0.8211, 0.8954, 0.8211, 0.8954, 0.8211, 0.8954, 0.8211, 0.8954, 0.8211, 0.8954, 0.8211, 0.8954, 0.8211, 0.8954, 0.4421, 0.8978, 0.4421, 0.8978, 0.4421, 0.8978, 0.4421, 0.8978, 0.4421, 0.8978, 0.4421, 0.8978, 0.4421, 0.8978, 0.4421, 0.8978, 0.4421, 0.8978, 0.4421, 0.8978, 0.4421, 0.8978, 0.4421, 0.8978, 0.4421, 0.8978, 0.4421, 0.8978, 0.4421, 0.8978, 0.4421, 0.8978, 0.4421, 0.8978, 0.4421, 0.8978, 0.4421, 0.8978, 0.4421, 0.8978, 0.8211, 0.8954, 0.8211, 0.8954, 0.8211, 0.8954, 0.8211, 0.8954, 0.8211, 0.8954, 0.8211, 0.8954, 0.8211, 0.8954, 0.8211, 0.8954, 0.8211, 0.8954, 0.8211, 0.8954, 0.8211, 0.8954, 0.8211, 0.8954, 0.8211, 0.8954, 0.8211, 0.8954, 0.8211, 0.8954, 0.8211, 0.8954, 0.8211, 0.8954, 0.8211, 0.8954, 0.8211, 0.8954, 0.8211, 0.8954, 0.8211, 0.8954, 0.8211, 0.8954, 0.8211, 0.8954, 0.8211, 0.8954, 0.8211, 0.8954, 0.8211, 0.8954, 0.8211, 0.8954, 0.8211, 0.8954, 0.8211, 0.8954, 0.8211, 0.8954, 0.8211, 0.8954, 0.8211, 0.8954, 0.8211, 0.8954, 0.8211, 0.8954, 0.8211, 0.8954, 0.8211, 0.8954, 0.8211, 0.8954, 0.8211, 0.8954, 0.8211, 0.8954, 0.8211, 0.8954, 0.8211, 0.8954, 0.8211, 0.8954, 0.8211, 0.8954, 0.8211, 0.8954, 0.8211, 0.8954, 0.8211, 0.8954, 0.8211, 0.8954, 0.8211, 0.8954, 0.8211, 0.8954, 0.8211, 0.8954, 0.8211, 0.8954, 0.8211, 0.8954, 0.8211, 0.8954, 0.8211, 0.8954, 0.8211, 0.8954, 0.8211, 0.8954, 0.8211, 0.8954, 0.8211, 0.8954, 0.8211, 0.8954, 0.8211, 0.8954, 0.8211, 0.8954, 0.8211, 0.8954, 0.8211, 0.8954, 0.8211, 0.8954, 0.8211, 0.8954, 0.8211, 0.8954, 0.8211, 0.8954, 0.8211, 0.8954, 0.8211, 0.8954, 0.8211, 0.8954, 0.8211, 0.8954, 0.8211, 0.8954, 0.8211, 0.8954, 0.8211, 0.8954, 0.8211, 0.8954, 0.8211, 0.8954, 0.8211, 0.8954, 0.8211, 0.8954, 0.8211, 0.8954, 0.8211, 0.8954, 0.8211, 0.8954, 0.8211, 0.8954, 0.8211, 0.8954, 0.8211, 0.8954, 0.8211, 0.8954, 0.8211, 0.8954, 0.8211, 0.8954, 0.8211, 0.8954, 0.4421, 0.8978, 0.4421, 0.8978, 0.4421, 0.8978, 0.4421, 0.8978, 0.8211, 0.8954, 0.8211, 0.8954, 0.8211, 0.8954, 0.8211, 0.8954, 0.8211, 0.8954, 0.8211, 0.8954, 0.8211, 0.8954, 0.8211, 0.8954, 0.8211, 0.8954, 0.8211, 0.8954, 0.8211, 0.8954, 0.8211, 0.8954, 0.8211, 0.8954, 0.8211, 0.8954, 0.8211, 0.8954, 0.8211, 0.8954, 0.3123, 0.9021, 0.3123, 0.9021, 0.3123, 0.9021, 0.3123, 0.9021, 0.8211, 0.8954, 0.8211, 0.8954, 0.8211, 0.8954, 0.8211, 0.8954, 0.4421, 0.8978, 0.4421, 0.8978, 0.4421, 0.8978, 0.4421, 0.8978, 0.8211, 0.8954, 0.8211, 0.8954, 0.8211, 0.8954, 0.8211, 0.8954, 0.8211, 0.8954, 0.8211, 0.8954, 0.8211, 0.8954, 0.8211, 0.8954, 0.4421, 0.8978, 0.4421, 0.8978, 0.4421, 0.8978, 0.4421, 0.8978, 0.8211, 0.8954, 0.8211, 0.8954, 0.8211, 0.8954, 0.8211, 0.8954, 0.8211, 0.8954, 0.8211, 0.8954, 0.8211, 0.8954, 0.8211, 0.8954, 0.8211, 0.8954, 0.8211, 0.8954, 0.8211, 0.8954, 0.8211, 0.8954, 0.8211, 0.8954, 0.8211, 0.8954, 0.8211, 0.8954, 0.8211, 0.8954, 0.8211, 0.8954, 0.8211, 0.8954, 0.8211, 0.8954, 0.8211, 0.8954, 0.8211, 0.8954, 0.2004, 0.4099, 0.2004, 0.4099, 0.2004, 0.4099, 0.2004, 0.4099, 0.8211, 0.8954, 0.8211, 0.8954, 0.8211, 0.8954, 0.8211, 0.8954, 0.4421, 0.8978, 0.4421, 0.8978, 0.4421, 0.8978, 0.4421, 0.8978, 0.8211, 0.8954, 0.8211, 0.8954, 0.8211, 0.8954, 0.8211, 0.8954, 0.8211, 0.8954, 0.8211, 0.8954, 0.8211, 0.8954, 0.8211, 0.8954, 0.8211, 0.8954, 0.8211, 0.8954, 0.8211, 0.8954, 0.8211, 0.8954, 0.8211, 0.8954, 0.4421, 0.8978, 0.4421, 0.8978, 0.4421, 0.8978, 0.4421, 0.8978, 0.8211, 0.8954, 0.8211, 0.8954, 0.8211, 0.8954, 0.8211, 0.8954, 0.8211, 0.8954, 0.8211, 0.8954, 0.8211, 0.8954, 0.8211, 0.8954, 0.8211, 0.8954, 0.8211, 0.8954, 0.8211, 0.8954, 0.4421, 0.8978, 0.4421, 0.8978, 0.4421, 0.8978, 0.4421, 0.8978, 0.4421, 0.8978, 0.4421, 0.8978, 0.4421, 0.8978, 0.4421, 0.8978, 0.8211, 0.8954, 0.8211, 0.8954, 0.8211, 0.8954, 0.8211, 0.8954, 0.8211, 0.8954, 0.8211, 0.8954, 0.8211, 0.8954, 0.8211, 0.8954, 0.8211, 0.8954, 0.8211, 0.8954, 0.8211, 0.8954, 0.8211, 0.8954, 0.8211, 0.8954, 0.8211, 0.8954, 0.8211, 0.8954, 0.8211, 0.8954, 0.8211, 0.8954, 0.8211, 0.8954, 0.8211, 0.8954, 0.8211, 0.8954, 0.8211, 0.8954, 0.8211, 0.8954, 0.8211, 0.8954, 0.8211, 0.8954, 0.8211, 0.8954, 0.8211, 0.8954, 0.8211, 0.8954, 0.8211, 0.8954, 0.8211, 0.8954, 0.8211, 0.8954, 0.8211, 0.8954, 0.8211, 0.8954, 0.8211, 0.8954, 0.8211, 0.8954, 0.8211, 0.8954, 0.8211, 0.8954, 0.8211, 0.8954, 0.8211, 0.8954, 0.8211, 0.8954, 0.8211, 0.8954, 0.8211, 0.8954, 0.8211, 0.8954, 0.8211, 0.8954, 0.8211, 0.8954, 0.8211, 0.8954, 0.8211, 0.8954, 0.8211, 0.8954, 0.8211, 0.8954, 0.8211, 0.8954, 0.8211, 0.8954, 0.8211, 0.8954, 0.8211, 0.8954, 0.8211, 0.8954, 0.8211, 0.8954, 0.8211, 0.8954, 0.8211, 0.8954, 0.8211, 0.8954, 0.8211, 0.8954, 0.4421, 0.8978, 0.4421, 0.8978, 0.4421, 0.8978, 0.4421, 0.8978, 0.4421, 0.8978, 0.4421, 0.8978, 0.4421, 0.8978, 0.4421, 0.8978, 0.8211, 0.8954, 0.8211, 0.8954, 0.8211, 0.8954, 0.8211, 0.8954, 0.8211, 0.8954, 0.8211, 0.8954, 0.8211, 0.8954, 0.8211, 0.8954, 0.8211, 0.8954, 0.8211, 0.8954, 0.8211, 0.8954, 0.8211, 0.8954, 0.8211, 0.8954, 0.8211, 0.8954, 0.8211, 0.8954, 0.8211, 0.8954, 0.8211, 0.8954, 0.8211, 0.8954, 0.8211, 0.8954, 0.8211, 0.8954, 0.06653, 0.9009, 0.06653, 0.9009, 0.06653, 0.9009, 0.06653, 0.9009, 0.8211, 0.8954, 0.8211, 0.8954, 0.8211, 0.8954, 0.8211, 0.8954, 0.8211, 0.8954, 0.8211, 0.8954, 0.8211, 0.8954, 0.8211, 0.8954, 0.8211, 0.8954, 0.8211, 0.8954, 0.8211, 0.8954, 0.8211, 0.8954, 0.8211, 0.8954, 0.8211, 0.8954, 0.8211, 0.8954, 0.8211, 0.8954, 0.8211, 0.8954, 0.8211, 0.8954, 0.8211, 0.8954, 0.8211, 0.8954, 0.8211, 0.8954, 0.8211, 0.8954, 0.8211, 0.8954, 0.8211, 0.8954, 0.8211, 0.8954, 0.8211, 0.8954, 0.8211, 0.8954, 0.8211, 0.8954, 0.8211, 0.8954, 0.8211, 0.8954, 0.8211, 0.8954, 0.8211, 0.8954, 0.8211, 0.8954, 0.06032, 0.2815, 0.06032, 0.2815, 0.06032, 0.2815, 0.06032, 0.2815, 0.8211, 0.8954, 0.8211, 0.8954, 0.8211, 0.8954, 0.8211, 0.8954, 0.8211, 0.8954, 0.8211, 0.8954, 0.8211, 0.8954, 0.8211, 0.8954, 0.8211, 0.8954, 0.8211, 0.8954, 0.8211, 0.8954, 0.8211, 0.8954, 0.2004, 0.4099, 0.2004, 0.4099, 0.2004, 0.4099, 0.8211, 0.8954, 0.8211, 0.8954, 0.8211, 0.8954, 0.8211, 0.8954, 0.2004, 0.4099, 0.2004, 0.4099, 0.2004, 0.4099, 0.2004, 0.4099, 0.2004, 0.4099, 0.2004, 0.4099, 0.2004, 0.4099, 0.2004, 0.4099, 0.2004, 0.4099, 0.2004, 0.4099, 0.2004, 0.4099, 0.2004, 0.4099, 0.2004, 0.4099, 0.2004, 0.4099, 0.2004, 0.4099, 0.2004, 0.4099, 0.2004, 0.4099, 0.2004, 0.4099, 0.2004, 0.4099, 0.2004, 0.4099, 0.2004, 0.4099, 0.3123, 0.9021, 0.3123, 0.9021, 0.3123, 0.9021, 0.3123, 0.9021, 0.8211, 0.8954, 0.8211, 0.8954, 0.8211, 0.8954, 0.8211, 0.8954, 0.8211, 0.8954, 0.8211, 0.8954, 0.8211, 0.8954, 0.8211, 0.8954, 0.8211, 0.8954, 0.8211, 0.8954, 0.8211, 0.8954, 0.8211, 0.8954, 0.3123, 0.9021, 0.3123, 0.9021, 0.3123, 0.9021, 0.3123, 0.9021, 0.3123, 0.9021, 0.3123, 0.9021, 0.3123, 0.9021, 0.3123, 0.9021, 0.8211, 0.8954, 0.8211, 0.8954, 0.8211, 0.8954, 0.8211, 0.8954, 0.8211, 0.8954, 0.8211, 0.8954, 0.8211, 0.8954, 0.8211, 0.8954, 0.8211, 0.8954, 0.8211, 0.8954, 0.8211, 0.8954, 0.8211, 0.8954, 0.3123, 0.9021, 0.3123, 0.9021, 0.3123, 0.9021, 0.3123, 0.9021, 0.3123, 0.9021, 0.3123, 0.9021, 0.3123, 0.9021, 0.3123, 0.9021, 0.8211, 0.8954, 0.8211, 0.8954, 0.8211, 0.8954, 0.8211, 0.8954, 0.8211, 0.8954, 0.8211, 0.8954, 0.8211, 0.8954, 0.8211, 0.8954, 0.8211, 0.8954, 0.8211, 0.8954, 0.8211, 0.8954, 0.8211, 0.8954, 0.8211, 0.8954, 0.8211, 0.8954, 0.8211, 0.8954, 0.8211, 0.8954, 0.8211, 0.8954, 0.8211, 0.8954, 0.8211, 0.8954, 0.8211, 0.8954, 0.8211, 0.8954, 0.8211, 0.8954, 0.8211, 0.8954, 0.8211, 0.8954, 0.8211, 0.8954, 0.8211, 0.8954, 0.8211, 0.8954, 0.8211, 0.8954, 0.4421, 0.8978, 0.4421, 0.8978, 0.4421, 0.8978, 0.4421, 0.8978, 0.8211, 0.8954, 0.8211, 0.8954, 0.8211, 0.8954, 0.8211, 0.8954, 0.3123, 0.9021, 0.3123, 0.9021, 0.3123, 0.9021, 0.3123, 0.9021, 0.8211, 0.8954, 0.8211, 0.8954, 0.8211, 0.8954, 0.8211, 0.8954, 0.1921, 0.9053, 0.1921, 0.9053, 0.1921, 0.9053, 0.1921, 0.9053, 0.8211, 0.8954, 0.8211, 0.8954, 0.8211, 0.8954, 0.8211, 0.8954, 0.8211, 0.8954, 0.8211, 0.8954, 0.8211, 0.8954, 0.8211, 0.8954, 0.8211, 0.8954, 0.8211, 0.8954, 0.8211, 0.8954, 0.8211, 0.8954, 0.1921, 0.9053, 0.1921, 0.9053, 0.1921, 0.9053, 0.1921, 0.9053, 0.8211, 0.8954, 0.8211, 0.8954, 0.8211, 0.8954, 0.8211, 0.8954, 0.4421, 0.8978, 0.4421, 0.8978, 0.4421, 0.8978, 0.4421, 0.8978, 0.8211, 0.8954, 0.8211, 0.8954, 0.8211, 0.8954, 0.8211, 0.8954, 0.8211, 0.8954, 0.8211, 0.8954, 0.8211, 0.8954, 0.8211, 0.8954, 0.8211, 0.8954, 0.8211, 0.8954, 0.8211, 0.8954, 0.8211, 0.8954, 0.8211, 0.8954, 0.8211, 0.8954, 0.8211, 0.8954, 0.8211, 0.8954, 0.8211, 0.8954, 0.8211, 0.8954, 0.8211, 0.8954, 0.8211, 0.8954, 0.8211, 0.8954, 0.8211, 0.8954, 0.8211, 0.8954, 0.8211, 0.8954, 0.8211, 0.8954, 0.8211, 0.8954, 0.8211, 0.8954, 0.8211, 0.8954, 0.8211, 0.8954, 0.8211, 0.8954, 0.8211, 0.8954, 0.8211, 0.8954, 0.8211, 0.8954, 0.8211, 0.8954, 0.8211, 0.8954, 0.8211, 0.8954, 0.8211, 0.8954, 0.8211, 0.8954, 0.8211, 0.8954, 0.8211, 0.8954, 0.8211, 0.8954, 0.8211, 0.8954, 0.8211, 0.8954, 0.8211, 0.8954, 0.8211, 0.8954, 0.8211, 0.8954, 0.8211, 0.8954, 0.8211, 0.8954, 0.8211, 0.8954, 0.8211, 0.8954, 0.8211, 0.8954, 0.8211, 0.8954, 0.8211, 0.8954, 0.8211, 0.8954, 0.8211, 0.8954, 0.8211, 0.8954, 0.8211, 0.8954, 0.8211, 0.8954, 0.8211, 0.8954, 0.8211, 0.8954, 0.8211, 0.8954, 0.8211, 0.8954, 0.8211, 0.8954, 0.8211, 0.8954, 0.8211, 0.8954, 0.8211, 0.8954, 0.8211, 0.8954, 0.8211, 0.8954, 0.3123, 0.9021, 0.3123, 0.9021, 0.3123, 0.9021, 0.3123, 0.9021, 0.8211, 0.8954, 0.8211, 0.8954, 0.8211, 0.8954, 0.8211, 0.8954, 0.8211, 0.8954, 0.8211, 0.8954, 0.8211, 0.8954, 0.8211, 0.8954, 0.8211, 0.8954, 0.8211, 0.8954, 0.8211, 0.8954, 0.8211, 0.8954, 0.8211, 0.8954, 0.8211, 0.8954, 0.8211, 0.8954, 0.8211, 0.8954, 0.3123, 0.9021, 0.3123, 0.9021, 0.3123, 0.9021, 0.3123, 0.9021, 0.8211, 0.8954, 0.8211, 0.8954, 0.8211, 0.8954, 0.8211, 0.8954, 0.3123, 0.9021, 0.3123, 0.9021, 0.3123, 0.9021, 0.3123, 0.9021, 0.8211, 0.8954, 0.8211, 0.8954, 0.8211, 0.8954, 0.8211, 0.8954, 0.8211, 0.8954, 0.8211, 0.8954, 0.8211, 0.8954, 0.8211, 0.8954, 0.8211, 0.8954, 0.8211, 0.8954, 0.8211, 0.8954, 0.8211, 0.8954, 0.8211, 0.8954, 0.8211, 0.8954, 0.8211, 0.8954, 0.8211, 0.8954, 0.8211, 0.8954, 0.8211, 0.8954, 0.8211, 0.8954, 0.8211, 0.8954, 0.8211, 0.8954, 0.8211, 0.8954, 0.8211, 0.8954, 0.8211, 0.8954, 0.8211, 0.8954, 0.8211, 0.8954, 0.8211, 0.8954, 0.8211, 0.8954, 0.8211, 0.8954, 0.8211, 0.8954, 0.8211, 0.8954, 0.8211, 0.8954, 0.8211, 0.8954, 0.8211, 0.8954, 0.8211, 0.8954, 0.8211, 0.8954, 0.8211, 0.8954, 0.8211, 0.8954, 0.8211, 0.8954, 0.8211, 0.8954, 0.8211, 0.8954, 0.8211, 0.8954, 0.8211, 0.8954, 0.8211, 0.8954, 0.8211, 0.8954, 0.8211, 0.8954, 0.8211, 0.8954, 0.8211, 0.8954, 0.8211, 0.8954, 0.8211, 0.8954, 0.8211, 0.8954, 0.8211, 0.8954, 0.8211, 0.8954, 0.8211, 0.8954, 0.8211, 0.8954, 0.8211, 0.8954, 0.8211, 0.8954, 0.8211, 0.8954, 0.8211, 0.8954, 0.8211, 0.8954, 0.8211, 0.8954, 0.8211, 0.8954, 0.8211, 0.8954, 0.8211, 0.8954, 0.3123, 0.9021, 0.3123, 0.9021, 0.3123, 0.9021, 0.3123, 0.9021, 0.8211, 0.8954, 0.8211, 0.8954, 0.8211, 0.8954, 0.8211, 0.8954, 0.8211, 0.8954, 0.8211, 0.8954, 0.8211, 0.8954, 0.8211, 0.8954, 0.3123, 0.9021, 0.3123, 0.9021, 0.3123, 0.9021, 0.3123, 0.9021, 0.8211, 0.8954, 0.8211, 0.8954, 0.8211, 0.8954, 0.8211, 0.8954, 0.8211, 0.8954, 0.8211, 0.8954, 0.8211, 0.8954, 0.8211, 0.8954, 0.8211, 0.8954, 0.8211, 0.8954, 0.8211, 0.8954, 0.8211, 0.8954, 0.3123, 0.9021, 0.3123, 0.9021, 0.3123, 0.9021, 0.3123, 0.9021, 0.3123, 0.9021, 0.3123, 0.9021, 0.3123, 0.9021, 0.3123, 0.9021, 0.3123, 0.9021, 0.3123, 0.9021, 0.3123, 0.9021, 0.3123, 0.9021, 0.8211, 0.8954, 0.8211, 0.8954, 0.8211, 0.8954, 0.8211, 0.8954, 0.3123, 0.9021, 0.3123, 0.9021, 0.3123, 0.9021, 0.3123, 0.9021, 0.8211, 0.8954, 0.8211, 0.8954, 0.8211, 0.8954, 0.8211, 0.8954, 0.8211, 0.8954, 0.8211, 0.8954, 0.8211, 0.8954, 0.8211, 0.8954, 0.8211, 0.8954, 0.8211, 0.8954, 0.8211, 0.8954, 0.8211, 0.8954, 0.8211, 0.8954, 0.8211, 0.8954, 0.8211, 0.8954, 0.8211, 0.8954, 0.8211, 0.8954, 0.8211, 0.8954, 0.8211, 0.8954, 0.8211, 0.8954, 0.8211, 0.8954, 0.8211, 0.8954, 0.8211, 0.8954, 0.8211, 0.8954, 0.8211, 0.8954, 0.8211, 0.8954, 0.8211, 0.8954, 0.8211, 0.8954, 0.8211, 0.8954, 0.8211, 0.8954, 0.8211, 0.8954, 0.8211, 0.8954, 0.8211, 0.8954, 0.8211, 0.8954, 0.8211, 0.8954, 0.8211, 0.8954, 0.8211, 0.8954, 0.8211, 0.8954, 0.8211, 0.8954, 0.8211, 0.8954, 0.8211, 0.8954, 0.8211, 0.8954, 0.8211, 0.8954, 0.8211, 0.8954, 0.8211, 0.8954, 0.8211, 0.8954, 0.8211, 0.8954, 0.8211, 0.8954, 0.8211, 0.8954, 0.8211, 0.8954, 0.8211, 0.8954, 0.8211, 0.8954, 0.8211, 0.8954, 0.8211, 0.8954, 0.8211, 0.8954, 0.8211, 0.8954, 0.8211, 0.8954, 0.8211, 0.8954, 0.8211, 0.8954, 0.8211, 0.8954, 0.8211, 0.8954, 0.8211, 0.8954, 0.8211, 0.8954, 0.8211, 0.8954, 0.8211, 0.8954, 0.8211, 0.8954, 0.8211, 0.8954, 0.8211, 0.8954, 0.8211, 0.8954, 0.8211, 0.8954, 0.8211, 0.8954, 0.3123, 0.9021, 0.3123, 0.9021, 0.3123, 0.9021, 0.3123, 0.9021, 0.8211, 0.8954, 0.8211, 0.8954, 0.8211, 0.8954, 0.8211, 0.8954, 0.8211, 0.8954, 0.8211, 0.8954, 0.8211, 0.8954, 0.8211, 0.8954, 0.8211, 0.8954, 0.8211, 0.8954, 0.8211, 0.8954, 0.8211, 0.8954, 0.8211, 0.8954, 0.8211, 0.8954, 0.8211, 0.8954, 0.8211, 0.8954, 0.8211, 0.8954, 0.8211, 0.8954, 0.8211, 0.8954, 0.8211, 0.8954, 0.8211, 0.8954, 0.8211, 0.8954, 0.8211, 0.8954, 0.8211, 0.8954, 0.8211, 0.8954, 0.8211, 0.8954, 0.8211, 0.8954, 0.8211, 0.8954, 0.8211, 0.8954, 0.8211, 0.8954, 0.8211, 0.8954, 0.8211, 0.8954, 0.8211, 0.8954, 0.8211, 0.8954, 0.8211, 0.8954, 0.8211, 0.8954, 0.8211, 0.8954, 0.8211, 0.8954, 0.8211, 0.8954, 0.8211, 0.8954, 0.8211, 0.8954, 0.8211, 0.8954, 0.8211, 0.8954, 0.8211, 0.8954, 0.8211, 0.8954, 0.8211, 0.8954, 0.8211, 0.8954, 0.8211, 0.8954, 0.8211, 0.8954, 0.8211, 0.8954, 0.8211, 0.8954, 0.8211, 0.8954, 0.8211, 0.8954, 0.8211, 0.8954, 0.8211, 0.8954, 0.8211, 0.8954, 0.8211, 0.8954, 0.8211, 0.8954, 0.8211, 0.8954, 0.8211, 0.8954, 0.8211, 0.8954, 0.8211, 0.8954, 0.8211, 0.8954, 0.8211, 0.8954, 0.8211, 0.8954, 0.8211, 0.8954, 0.8211, 0.8954, 0.8211, 0.8954, 0.8211, 0.8954, 0.8211, 0.8954, 0.8211, 0.8954, 0.8211, 0.8954, 0.8211, 0.8954, 0.8211, 0.8954, 0.8211, 0.8954, 0.8211, 0.8954, 0.8211, 0.8954, 0.8211, 0.8954, 0.8211, 0.8954, 0.8211, 0.8954, 0.8211, 0.8954, 0.8211, 0.8954, 0.8211, 0.8954, 0.8211, 0.8954, 0.8211, 0.8954, 0.8211, 0.8954, 0.8211, 0.8954, 0.8211, 0.8954, 0.8211, 0.8954, 0.8211, 0.8954, 0.8211, 0.8954, 0.8211, 0.8954, 0.8211, 0.8954, 0.8211, 0.8954, 0.8211, 0.8954, 0.8211, 0.8954, 0.8211, 0.8954, 0.8211, 0.8954, 0.8211, 0.8954, 0.8211, 0.8954, 0.8211, 0.8954, 0.8211, 0.8954, 0.8211, 0.8954, 0.8211, 0.8954, 0.8211, 0.8954, 0.8211, 0.8954, 0.8211, 0.8954, 0.8211, 0.8954, 0.8211, 0.8954, 0.8211, 0.8954, 0.8211, 0.8954, 0.8211, 0.8954, 0.8211, 0.8954, 0.8211, 0.8954, 0.8211, 0.8954, 0.8211, 0.8954, 0.8211, 0.8954, 0.8211, 0.8954, 0.8211, 0.8954, 0.8211, 0.8954, 0.8211, 0.8954, 0.8211, 0.8954, 0.8211, 0.8954, 0.8211, 0.8954, 0.4421, 0.8978, 0.4421, 0.8978, 0.4421, 0.8978, 0.4421, 0.8978, 0.8211, 0.8954, 0.8211, 0.8954, 0.8211, 0.8954, 0.8211, 0.8954, 0.4421, 0.8978, 0.4421, 0.8978, 0.4421, 0.8978, 0.4421, 0.8978, 0.4421, 0.8978, 0.4421, 0.8978, 0.4421, 0.8978, 0.4421, 0.8978, 0.4421, 0.8978, 0.4421, 0.8978, 0.4421, 0.8978, 0.4421, 0.8978, 0.8211, 0.8954, 0.8211, 0.8954, 0.8211, 0.8954, 0.8211, 0.8954, 0.8211, 0.8954, 0.8211, 0.8954, 0.8211, 0.8954, 0.8211, 0.8954, 0.8211, 0.8954, 0.8211, 0.8954, 0.8211, 0.8954, 0.8211, 0.8954, 0.8211, 0.8954, 0.8211, 0.8954, 0.8211, 0.8954, 0.8211, 0.8954, 0.8211, 0.8954, 0.8211, 0.8954, 0.8211, 0.8954, 0.8211, 0.8954, 0.8211, 0.8954, 0.8211, 0.8954, 0.8211, 0.8954, 0.8211, 0.8954, 0.8211, 0.8954, 0.8211, 0.8954, 0.8211, 0.8954, 0.8211, 0.8954, 0.8211, 0.8954, 0.8211, 0.8954, 0.8211, 0.8954, 0.8211, 0.8954, 0.8211, 0.8954, 0.8211, 0.8954, 0.8211, 0.8954, 0.8211, 0.8954, 0.8211, 0.8954, 0.8211, 0.8954, 0.8211, 0.8954, 0.8211, 0.8954, 0.8211, 0.8954, 0.8211, 0.8954, 0.8211, 0.8954, 0.8211, 0.8954, 0.8211, 0.8954, 0.8211, 0.8954, 0.8211, 0.8954, 0.8211, 0.8954, 0.8211, 0.8954, 0.8211, 0.8954, 0.8211, 0.8954, 0.8211, 0.8954, 0.8211, 0.8954, 0.8211, 0.8954, 0.8211, 0.8954, 0.8211, 0.8954, 0.8211, 0.8954, 0.8211, 0.8954, 0.8211, 0.8954, 0.8211, 0.8954, 0.8211, 0.8954, 0.8211, 0.8954, 0.8211, 0.8954, 0.8211, 0.8954, 0.8211, 0.8954, 0.8211, 0.8954, 0.8211, 0.8954, 0.8211, 0.8954, 0.8211, 0.8954, 0.8211, 0.8954, 0.8211, 0.8954, 0.8211, 0.8954, 0.8211, 0.8954, 0.8211, 0.8954, 0.8211, 0.8954, 0.8211, 0.8954, 0.8211, 0.8954, 0.8211, 0.8954, 0.8211, 0.8954, 0.8211, 0.8954, 0.8211, 0.8954, 0.8211, 0.8954, 0.8211, 0.8954, 0.8211, 0.8954, 0.8211, 0.8954, 0.8211, 0.8954, 0.8211, 0.8954, 0.8211, 0.8954, 0.4421, 0.8978, 0.4421, 0.8978, 0.4421, 0.8978, 0.4421, 0.8978, 0.8211, 0.8954, 0.8211, 0.8954, 0.8211, 0.8954, 0.8211, 0.8954, 0.8211, 0.8954, 0.8211, 0.8954, 0.8211, 0.8954, 0.8211, 0.8954, 0.8211, 0.8954, 0.8211, 0.8954, 0.8211, 0.8954, 0.8211, 0.8954, 0.8211, 0.8954, 0.8211, 0.8954, 0.8211, 0.8954, 0.8211, 0.8954, 0.3123, 0.9021, 0.3123, 0.9021, 0.3123, 0.9021, 0.3123, 0.9021, 0.4421, 0.8978, 0.4421, 0.8978, 0.4421, 0.8978, 0.4421, 0.8978, 0.4421, 0.8978, 0.4421, 0.8978, 0.4421, 0.8978, 0.4421, 0.8978, 0.8211, 0.8954, 0.8211, 0.8954, 0.8211, 0.8954, 0.8211, 0.8954, 0.8211, 0.8954, 0.8211, 0.8954, 0.8211, 0.8954, 0.8211, 0.8954, 0.8211, 0.8954, 0.8211, 0.8954, 0.8211, 0.8954, 0.8211, 0.8954, 0.8211, 0.8954, 0.8211, 0.8954, 0.8211, 0.8954, 0.8211, 0.8954, 0.8211, 0.8954, 0.8211, 0.8954, 0.8211, 0.8954, 0.8211, 0.8954, 0.8211, 0.8954, 0.8211, 0.8954, 0.8211, 0.8954, 0.8211, 0.8954, 0.8211, 0.8954, 0.4421, 0.8978, 0.4421, 0.8978, 0.4421, 0.8978, 0.4421, 0.8978, 0.8211, 0.8954, 0.8211, 0.8954, 0.8211, 0.8954, 0.8211, 0.8954, 0.2004, 0.4099, 0.2004, 0.4099, 0.2004, 0.4099, 0.2004, 0.4099, 0.8211, 0.8954, 0.8211, 0.8954, 0.8211, 0.8954, 0.8211, 0.8954, 0.4421, 0.8978, 0.4421, 0.8978, 0.4421, 0.8978, 0.4421, 0.8978, 0.8211, 0.8954, 0.8211, 0.8954, 0.8211, 0.8954, 0.8211, 0.8954, 0.8211, 0.8954, 0.8211, 0.8954, 0.8211, 0.8954, 0.8211, 0.8954, 0.8211, 0.8954, 0.8211, 0.8954, 0.8211, 0.8954, 0.8211, 0.8954, 0.8211, 0.8954, 0.4421, 0.8978, 0.4421, 0.8978, 0.4421, 0.8978, 0.4421, 0.8978, 0.8211, 0.8954, 0.8211, 0.8954, 0.8211, 0.8954, 0.8211, 0.8954, 0.8211, 0.8954, 0.8211, 0.8954, 0.8211, 0.8954, 0.8211, 0.8954, 0.8211, 0.8954, 0.8211, 0.8954, 0.8211, 0.8954, 0.8211, 0.8954, 0.8211, 0.8954, 0.8211, 0.8954, 0.8211, 0.8954, 0.8211, 0.8954, 0.8211, 0.8954, 0.8211, 0.8954, 0.8211, 0.8954, 0.8211, 0.8954, 0.8211, 0.8954, 0.8211, 0.8954, 0.8211, 0.8954, 0.8211, 0.8954, 0.8211, 0.8954, 0.8211, 0.8954, 0.8211, 0.8954, 0.8211, 0.8954, 0.8211, 0.8954, 0.8211, 0.8954, 0.8211, 0.8954, 0.8211, 0.8954, 0.8211, 0.8954, 0.8211, 0.8954, 0.8211, 0.8954, 0.8211, 0.8954, 0.8211, 0.8954, 0.8211, 0.8954, 0.8211, 0.8954, 0.8211, 0.8954, 0.8211, 0.8954, 0.8211, 0.8954, 0.8211, 0.8954, 0.8211, 0.8954, 0.8211, 0.8954, 0.8211, 0.8954, 0.8211, 0.8954, 0.8211, 0.8954, 0.8211, 0.8954, 0.8211, 0.8954, 0.8211, 0.8954, 0.8211, 0.8954, 0.8211, 0.8954, 0.8211, 0.8954, 0.8211, 0.8954, 0.8211, 0.8954, 0.8211, 0.8954, 0.8211, 0.8954, 0.8211, 0.8954, 0.8211, 0.8954, 0.8211, 0.8954, 0.8211, 0.8954, 0.8211, 0.8954, 0.8211, 0.8954, 0.8211, 0.8954, 0.8211, 0.8954, 0.8211, 0.8954, 0.8211, 0.8954, 0.8211, 0.8954, 0.4421, 0.8978, 0.4421, 0.8978, 0.4421, 0.8978, 0.4421, 0.8978, 0.8211, 0.8954, 0.8211, 0.8954, 0.8211, 0.8954, 0.8211, 0.8954, 0.8211, 0.8954, 0.8211, 0.8954, 0.8211, 0.8954, 0.8211, 0.8954, 0.8211, 0.8954, 0.8211, 0.8954, 0.8211, 0.8954, 0.8211, 0.8954, 0.8211, 0.8954, 0.8211, 0.8954, 0.8211, 0.8954, 0.8211, 0.8954, 0.8211, 0.8954, 0.8211, 0.8954, 0.8211, 0.8954, 0.8211, 0.8954, 0.06653, 0.9009, 0.06653, 0.9009, 0.06653, 0.9009, 0.06653, 0.9009, 0.8211, 0.8954, 0.8211, 0.8954, 0.8211, 0.8954, 0.8211, 0.8954, 0.8211, 0.8954, 0.8211, 0.8954, 0.8211, 0.8954, 0.8211, 0.8954, 0.8211, 0.8954, 0.8211, 0.8954, 0.8211, 0.8954, 0.8211, 0.8954, 0.8211, 0.8954, 0.8211, 0.8954, 0.8211, 0.8954, 0.8211, 0.8954, 0.8211, 0.8954, 0.8211, 0.8954, 0.8211, 0.8954, 0.8211, 0.8954, 0.8211, 0.8954, 0.8211, 0.8954, 0.8211, 0.8954, 0.8211, 0.8954, 0.8211, 0.8954, 0.8211, 0.8954, 0.8211, 0.8954, 0.8211, 0.8954, 0.8211, 0.8954, 0.8211, 0.8954, 0.8211, 0.8954, 0.8211, 0.8954, 0.8211, 0.8954, 0.06032, 0.2815, 0.06032, 0.2815, 0.06032, 0.2815, 0.06032, 0.2815, 0.8211, 0.8954, 0.8211, 0.8954, 0.8211, 0.8954, 0.8211, 0.8954, 0.8211, 0.8954, 0.8211, 0.8954, 0.8211, 0.8954, 0.8211, 0.8954, 0.8211, 0.8954, 0.8211, 0.8954, 0.8211, 0.8954, 0.8211, 0.8954, 0.2004, 0.4099, 0.2004, 0.4099, 0.2004, 0.4099, 0.8211, 0.8954, 0.8211, 0.8954, 0.8211, 0.8954, 0.8211, 0.8954, 0.2004, 0.4099, 0.2004, 0.4099, 0.2004, 0.4099, 0.2004, 0.4099, 0.2004, 0.4099, 0.2004, 0.4099, 0.2004, 0.4099, 0.2004, 0.4099, 0.2004, 0.4099, 0.2004, 0.4099, 0.2004, 0.4099, 0.2004, 0.4099, 0.2004, 0.4099, 0.2004, 0.4099, 0.2004, 0.4099, 0.2004, 0.4099, 0.2004, 0.4099, 0.2004, 0.4099, 0.2004, 0.4099, 0.2004, 0.4099, 0.2004, 0.4099])
me_cube.materials.append(mat_material)
me_cube.use_remesh_preserve_volume = False
me_cube.use_remesh_preserve_attributes = False
me_cube.use_mirror_vertex_groups = False
me_cube.update()
arm_metarig = bpy.data.armatures.new('metarig')  # bones are not reproduced

# ---- objects
ob_cube = bpy.data.objects.new('Cube', me_cube)
ob_metarig = bpy.data.objects.new('metarig', arm_metarig)

# ---- transforms, parenting, visibility, modifiers, constraints
ob_cube.parent = ob_metarig
ob_cube.matrix_parent_inverse = Matrix(((0.2534, -0.0, 0.0, -0.0), (-0.0, 0.2534, -0.0, 0.0), (0.0, -0.0, 0.2534, 0.3592), (-0.0, 0.0, -0.0, 1.0)))
ob_cube.location = (0.0, 0.0, 1.531)
ob_cube.scale = (0.5978, 0.2627, 0.5978)
ob_cube.lock_rotations_4d = False
ob_cube.empty_display_type = 'ARROWS'
ob_cube.lineart.crease_threshold = 0.0
_vg = ob_cube.vertex_groups.new(name='spine.002')
for _i, _w in zip([88, 89, 90, 91, 92, 93, 94, 95, 96, 97, 300, 301, 302, 303], [0.004696, 0.9898, 0.9945, 0.976, 0.98, 0.9996, 0.9999, 0.9989, 0.9992, 1.0, 0.9826, 0.9861, 0.9993, 0.9996]): _vg.add([_i], _w, 'REPLACE')
_vg = ob_cube.vertex_groups.new(name='spine.003')
for _i, _w in zip([18, 19, 48, 50, 73, 81, 82, 83, 84, 85, 86, 87, 88, 243, 267, 288, 296, 297, 298, 299], [0.1133, 0.002578, 0.02634, 0.2162, 0.2557, 0.1038, 0.9542, 0.8869, 0.9105, 0.9866, 0.9813, 0.9745, 0.9687, 0.06847, 0.009984, 0.1448, 0.09723, 0.9167, 0.9813, 0.9774]): _vg.add([_i], _w, 'REPLACE')
_vg = ob_cube.vertex_groups.new(name='spine.004')
for _i, _w in zip([15, 18, 19, 71, 73, 82, 84, 241, 243, 267, 286, 288, 296, 297], [0.07704, 0.09773, 0.9498, 0.005822, 0.2404, 0.01081, 0.02636, 0.0005531, 0.2328, 0.03603, 0.05089, 0.5747, 0.02293, 0.05343]): _vg.add([_i], _w, 'REPLACE')
_vg = ob_cube.vertex_groups.new(name='spine.005')
for _i, _w in zip([0, 1, 4, 5, 8, 9, 10, 11, 13, 14, 15, 18, 32, 40, 42, 43, 46, 50, 64, 67, 68, 69, 71, 73, 81, 83, 234, 235, 238, 239, 241, 251, 259, 261, 262, 265, 279, 282, 283, 284, 286, 296], [0.1066, 0.006375, 0.07931, 0.02881, 0.01216, 0.2072, 0.4978, 0.7329, 0.01595, 0.07475, 0.6766, 0.01219, 0.00889, 0.04698, 0.04955, 0.05049, 0.06736, 0.5248, 0.01687, 0.1111, 0.1001, 0.61, 0.155, 0.02342, 0.07498, 0.04422, 0.1063, 0.006362, 0.01214, 0.4959, 0.07391, 0.008726, 0.0466, 0.05134, 0.0508, 0.06749, 0.01687, 0.1108, 0.1001, 0.6083, 0.1537, 0.07401]): _vg.add([_i], _w, 'REPLACE')
_vg = ob_cube.vertex_groups.new(name='spine.006')
for _i, _w in zip([0, 1, 2, 3, 4, 5, 6, 7, 8, 9, 10, 11, 13, 22, 32, 33, 34, 35, 36, 37, 38, 39, 40, 41, 42, 43, 46, 47, 54, 55, 64, 65, 66, 67, 68, 69, 234, 235, 236, 237, 238, 239, 244, 251, 252, 253, 254, 255, 256, 257, 258, 259, 260, 261, 262, 265, 266, 271, 272, 279, 280, 281, 282, 283, 284], [0.6301, 0.3881, 0.1172, 0.09905, 0.7995, 0.4637, 0.06246, 0.07309, 0.1061, 0.1628, 0.1397, 0.1686, 0.01932, 0.003746, 0.563, 0.4454, 0.1072, 0.1136, 0.1306, 0.116, 0.9049, 0.5171, 0.08313, 0.1046, 0.7844, 0.2713, 0.06526, 0.0381, 0.02358, 0.005037, 0.4049, 0.1004, 0.08883, 0.6826, 0.2001, 0.1464, 0.6295, 0.388, 0.1154, 0.09897, 0.106, 0.1401, 0.002576, 0.5624, 0.4451, 0.1062, 0.1083, 0.1293, 0.1157, 0.903, 0.5161, 0.08309, 0.1045, 0.7775, 0.2699, 0.06469, 0.03758, 0.02256, 0.004794, 0.4048, 0.09872, 0.08879, 0.6821, 0.2001, 0.1468]): _vg.add([_i], _w, 'REPLACE')
_vg = ob_cube.vertex_groups.new(name='spine.007')
for _i, _w in zip([0, 2, 3, 4, 6, 7, 21, 22, 32, 33, 34, 35, 36, 37, 38, 39, 53, 54, 55, 65, 67, 74, 234, 236, 237, 244, 251, 252, 253, 254, 255, 256, 257, 258, 270, 271, 272, 280, 282, 289], [0.1185, 0.6129, 0.00607, 0.0813, 0.8187, 0.00645, 0.06326, 0.1367, 0.09414, 0.02771, 0.1188, 0.6632, 0.4646, 0.1031, 0.02784, 0.02144, 0.134, 0.1295, 0.02033, 0.6876, 0.1127, 0.1178, 0.1196, 0.6183, 0.00644, 0.1367, 0.09504, 0.0284, 0.1213, 0.678, 0.4687, 0.104, 0.03035, 0.02298, 0.1342, 0.13, 0.02077, 0.6925, 0.1135, 0.1174]): _vg.add([_i], _w, 'REPLACE')
_vg = ob_cube.vertex_groups.new(name='spine.008')
for _i, _w in zip([0, 2, 6, 21, 22, 25, 26, 29, 30, 32, 35, 36, 37, 53, 54, 55, 57, 58, 65, 74, 76, 163, 164, 168, 234, 236, 244, 246, 248, 249, 251, 254, 255, 256, 270, 271, 272, 274, 275, 280, 289, 291, 369, 372], [0.007638, 0.1576, 0.08791, 0.8665, 0.6388, 0.6046, 0.1047, 0.08089, 0.0002366, 0.001608, 0.08956, 0.1282, 0.03241, 0.5368, 0.4365, 0.06266, 0.07936, 0.04404, 0.1446, 0.737, 0.1947, 0.04091, 0.07596, 0.01428, 0.007196, 0.1561, 0.6416, 0.105, 0.09641, 0.0004928, 0.001432, 0.08691, 0.1277, 0.03236, 0.5455, 0.4388, 0.06294, 0.08, 0.04452, 0.1429, 0.7395, 0.1949, 0.04163, 0.01496]): _vg.add([_i], _w, 'REPLACE')
_vg = ob_cube.vertex_groups.new(name='spine.009')
for _i, _w in zip([25, 29, 30, 57, 60, 61, 62, 63, 76, 78, 79, 164, 165, 166, 167, 169, 170, 173, 178, 179, 248, 249, 274, 277, 278, 291, 293, 294, 370, 371, 373, 374, 379, 380], [0.2166, 0.7752, 0.06051, 0.004525, 0.2358, 0.5041, 0.2668, 0.1351, 0.05261, 0.1842, 0.345, 0.02623, 0.1654, 0.01787, 0.005274, 0.1067, 0.1279, 0.001568, 0.003387, 0.01952, 0.7324, 0.0603, 0.004507, 0.2654, 0.1347, 0.05262, 0.184, 0.3446, 0.03429, 0.006703, 0.1071, 0.1288, 0.006697, 0.02263]): _vg.add([_i], _w, 'REPLACE')
_vg = ob_cube.vertex_groups.new(name='spine.010')
for _i, _w in zip([25, 26, 29, 30, 60, 61, 62, 63, 76, 78, 79, 163, 164, 165, 166, 167, 168, 169, 170, 171, 172, 173, 174, 176, 177, 178, 179, 180, 181, 182, 183, 184, 185, 186, 187, 188, 194, 195, 196, 203, 204, 205, 206, 207, 208, 209, 210, 211, 212, 213, 214, 215, 216, 217, 218, 219, 220, 221, 222, 223, 224, 225, 226, 227, 228, 229, 230, 231, 232, 233, 246, 248, 249, 277, 278, 291, 293, 294, 369, 370, 371, 372, 373, 374, 375, 376, 377, 378, 379, 380, 381, 382, 383, 384, 385, 386, 387, 388, 389, 390, 391, 392, 393, 394, 395, 396, 397, 398, 399, 400, 401, 402, 403, 404, 405, 406, 407, 408, 409, 410, 411, 412, 413, 414, 415, 416, 417, 418, 419, 420, 421, 422, 423, 424, 425], [0.004333, 0.08243, 0.1062, 0.1977, 0.2193, 0.3891, 0.4002, 0.187, 0.08804, 0.2108, 0.4605, 0.7559, 0.8647, 0.7658, 0.9132, 0.7541, 0.6883, 0.6853, 0.7356, 0.815, 0.8241, 0.7311, 0.09633, 0.4504, 0.7812, 0.5844, 0.6436, 0.5528, 0.552, 0.1152, 0.1843, 0.4102, 0.3982, 0.6176, 0.1376, 0.1459, 0.5381, 0.5143, 0.5194, 0.06062, 0.05746, 0.1031, 0.189, 0.06009, 0.1932, 0.4235, 0.4303, 0.1715, 0.1807, 0.3955, 0.3928, 0.2068, 0.2085, 0.257, 0.2395, 0.4131, 0.4274, 0.5283, 0.5324, 0.4186, 0.4305, 0.5054, 0.5127, 0.556, 0.5577, 0.5402, 0.5375, 0.5421, 0.5422, 0.5415, 0.08243, 0.1253, 0.198, 0.4005, 0.1871, 0.08798, 0.211, 0.4615, 0.7551, 0.8893, 0.7613, 0.6879, 0.6899, 0.7407, 0.8171, 0.1215, 0.4929, 0.7857, 0.6247, 0.6778, 0.5691, 0.4736, 0.4634, 0.6299, 0.36, 0.2819, 0.0481, 0.07555, 0.06452, 0.03072, 0.5405, 0.5523, 0.02379, 0.05509, 0.0501, 0.01709, 0.1779, 0.3198, 0.2616, 0.3442, 0.476, 0.4825, 0.3032, 0.3459, 0.4648, 0.4622, 0.3306, 0.3423, 0.371, 0.3529, 0.4711, 0.4856, 0.549, 0.5638, 0.4666, 0.4783, 0.5335, 0.5466, 0.5622, 0.5762, 0.5531, 0.551, 0.5556, 0.5547, 0.5541]): _vg.add([_i], _w, 'REPLACE')
_vg = ob_cube.vertex_groups.new(name='spine.011')
for _i, _w in zip([163, 165, 166, 167, 168, 169, 170, 171, 172, 173, 174, 175, 176, 177, 178, 179, 180, 181, 182, 183, 184, 185, 186, 187, 188, 189, 190, 191, 192, 193, 194, 195, 196, 197, 198, 199, 200, 201, 202, 203, 204, 205, 206, 207, 208, 209, 210, 211, 212, 213, 214, 215, 216, 217, 218, 219, 220, 221, 222, 223, 224, 225, 226, 227, 228, 229, 230, 231, 232, 233, 369, 370, 371, 372, 373, 374, 375, 376, 377, 378, 379, 380, 381, 382, 383, 384, 385, 386, 387, 388, 389, 390, 391, 392, 393, 394, 395, 396, 397, 398, 399, 400, 401, 402, 403, 404, 405, 406, 407, 408, 409, 410, 411, 412, 413, 414, 415, 416, 417, 418, 419, 420, 421, 422, 423, 424, 425], [0.01184, 0.01126, 0.05883, 0.1301, 0.03192, 0.06589, 0.06745, 0.1275, 0.1536, 0.2357, 0.9028, 0.9857, 0.5276, 0.1591, 0.3557, 0.2933, 0.4405, 0.4443, 0.8785, 0.8149, 0.5897, 0.6036, 0.3594, 0.8514, 0.8433, 0.9815, 0.9833, 0.982, 0.9885, 0.9884, 0.4599, 0.4828, 0.4797, 0.9797, 0.9776, 0.983, 0.9845, 0.9882, 0.9858, 0.9352, 0.9391, 0.8958, 0.8104, 0.9359, 0.8061, 0.5781, 0.5693, 0.8279, 0.8184, 0.6057, 0.6075, 0.7927, 0.7909, 0.743, 0.7602, 0.5894, 0.5722, 0.4681, 0.4666, 0.5823, 0.5692, 0.492, 0.4865, 0.4391, 0.4395, 0.4555, 0.4584, 0.454, 0.4535, 0.4542, 0.00939, 0.07519, 0.1202, 0.02792, 0.05868, 0.06026, 0.124, 0.8768, 0.4826, 0.1529, 0.3116, 0.2556, 0.4233, 0.5245, 0.5364, 0.3459, 0.6141, 0.6978, 0.949, 0.9213, 0.9318, 0.9573, 0.4557, 0.4454, 0.9615, 0.9425, 0.9472, 0.9647, 0.8103, 0.6765, 0.7216, 0.6509, 0.5238, 0.5155, 0.6931, 0.6486, 0.5343, 0.5361, 0.6658, 0.6536, 0.6259, 0.644, 0.5295, 0.5123, 0.4465, 0.4339, 0.5327, 0.52, 0.4629, 0.4512, 0.4319, 0.4204, 0.4419, 0.4442, 0.4398, 0.4403, 0.4408]): _vg.add([_i], _w, 'REPLACE')
_vg = ob_cube.vertex_groups.new(name='shoulder.L')
for _i, _w in zip([2, 22, 25, 26, 30, 36, 53, 54, 55, 56, 57, 58, 59, 60, 61, 62, 63, 74, 76, 77, 78, 79, 163, 167, 168, 169, 170, 171, 177, 293], [0.0145, 0.1285, 0.07272, 0.7547, 0.6701, 0.0495, 0.1387, 0.1889, 0.03988, 0.08622, 0.7786, 0.7996, 0.04552, 0.1139, 0.02221, 0.2472, 0.3904, 0.08233, 0.6268, 0.003196, 0.2749, 0.09218, 0.1347, 0.07344, 0.2059, 0.1099, 0.02905, 0.02074, 0.02959, 0.04986]): _vg.add([_i], _w, 'REPLACE')
_vg = ob_cube.vertex_groups.new(name='front_thigh.L')
for _i, _w in zip([3, 23, 27, 28, 31, 37, 54, 55, 58, 59, 60, 62, 63, 75, 77, 78, 79, 137, 140, 141, 292, 293], [0.0003079, 0.1274, 0.8706, 0.09539, 0.9189, 0.02501, 0.03029, 0.131, 0.07448, 0.888, 0.06774, 0.04774, 0.226, 0.01743, 0.6028, 0.1325, 0.02732, 0.005213, 0.002377, 0.04553, 0.01177, 0.01416]): _vg.add([_i], _w, 'REPLACE')
_vg = ob_cube.vertex_groups.new(name='front_shin.L')
for _i, _w in zip([23, 27, 77, 134, 135, 136, 137, 138, 139, 140, 141, 142, 143, 144, 145, 146, 147, 148, 149, 150, 151], [0.02965, 0.06915, 0.05872, 0.958, 0.9577, 0.02342, 0.9805, 0.9826, 0.9371, 0.9387, 0.9441, 0.9271, 0.9879, 0.9549, 0.9661, 0.8665, 0.9769, 0.9865, 0.09751, 0.227, 0.1547]): _vg.add([_i], _w, 'REPLACE')
_vg = ob_cube.vertex_groups.new(name='front_foot.L')
for _i, _w in zip([136, 144, 145, 146, 149, 150, 151, 152, 153, 154, 155, 156, 157, 158, 161], [0.7034, 0.007165, 0.004885, 0.1229, 0.8154, 0.669, 0.7829, 0.4838, 0.06895, 0.1408, 0.4986, 0.09499, 0.04046, 0.1235, 0.05705]): _vg.add([_i], _w, 'REPLACE')
_vg = ob_cube.vertex_groups.new(name='front_toe.L')
for _i, _w in zip([136, 149, 150, 151, 152, 153, 154, 155, 156, 157, 158, 159, 160, 161, 162], [0.2599, 0.08612, 0.104, 0.06133, 0.5065, 0.926, 0.8482, 0.498, 0.8954, 0.9537, 0.8751, 0.9992, 0.9913, 0.9414, 0.9882]): _vg.add([_i], _w, 'REPLACE')
_vg = ob_cube.vertex_groups.new(name='shoulder.R')
for _i, _w in zip([25, 60, 61, 78, 236, 244, 246, 249, 255, 270, 271, 272, 273, 274, 275, 276, 277, 278, 289, 291, 292, 293, 294, 369, 371, 372, 373, 374, 375, 378, 379], [0.07273, 0.114, 0.02231, 0.04992, 0.0131, 0.1273, 0.7548, 0.6708, 0.04824, 0.1357, 0.1879, 0.03958, 0.08622, 0.7784, 0.7996, 0.04551, 0.2491, 0.3911, 0.08136, 0.6269, 0.003254, 0.2752, 0.09282, 0.136, 0.075, 0.2075, 0.1116, 0.0307, 0.02248, 0.03168, 0.003142]): _vg.add([_i], _w, 'REPLACE')
_vg = ob_cube.vertex_groups.new(name='front_thigh.R')
for _i, _w in zip([28, 60, 77, 78, 237, 245, 247, 250, 256, 271, 272, 275, 276, 277, 278, 290, 292, 293, 294, 343, 346, 347], [0.09539, 0.06776, 0.01177, 0.01417, 0.0002915, 0.1274, 0.8707, 0.9189, 0.02494, 0.02993, 0.1309, 0.07447, 0.888, 0.04848, 0.2262, 0.01743, 0.6028, 0.1325, 0.02769, 0.005238, 0.002469, 0.04583]): _vg.add([_i], _w, 'REPLACE')
_vg = ob_cube.vertex_groups.new(name='front_shin.R')
for _i, _w in zip([245, 247, 292, 340, 341, 342, 343, 344, 345, 346, 347, 348, 349, 350, 351, 352, 353, 354, 355, 356, 357], [0.02954, 0.06919, 0.05873, 0.958, 0.9577, 0.02588, 0.9813, 0.9821, 0.937, 0.9387, 0.9447, 0.9272, 0.9877, 0.9571, 0.9688, 0.8785, 0.9686, 0.9853, 0.09538, 0.2187, 0.1625]): _vg.add([_i], _w, 'REPLACE')
_vg = ob_cube.vertex_groups.new(name='front_foot.R')
for _i, _w in zip([342, 350, 351, 352, 353, 355, 356, 357, 358, 359, 360, 361, 362, 363, 364, 367], [0.6927, 0.003284, 0.0005341, 0.1129, 0.00714, 0.8197, 0.6821, 0.7714, 0.4828, 0.06674, 0.1328, 0.4966, 0.1027, 0.04705, 0.1183, 0.0624]): _vg.add([_i], _w, 'REPLACE')
_vg = ob_cube.vertex_groups.new(name='front_toe.R')
for _i, _w in zip([342, 355, 356, 357, 358, 359, 360, 361, 362, 363, 364, 365, 366, 367, 368], [0.2694, 0.08393, 0.09907, 0.06494, 0.5077, 0.9285, 0.858, 0.4991, 0.8864, 0.9503, 0.8805, 0.9992, 0.9937, 0.9357, 0.9857]): _vg.add([_i], _w, 'REPLACE')
_vg = ob_cube.vertex_groups.new(name='breast.L')
for _i, _w in zip([1, 2, 3, 5, 7, 8, 9, 20, 22, 23, 24, 27, 28, 32, 33, 34, 35, 36, 37, 39, 41, 43, 52, 53, 54, 55, 56, 57, 59, 60, 64, 66, 68, 75, 77, 78, 134, 135, 139, 235, 237, 245, 253, 258, 273, 279, 281, 283, 290, 292, 293, 345], [0.1823, 0.01266, 0.6475, 0.1128, 0.42, 0.03059, 0.01154, 0.4962, 0.01138, 0.7755, 0.4768, 0.05155, 0.3704, 0.05153, 0.1601, 0.6308, 0.09117, 0.1436, 0.5815, 0.1539, 0.02017, 0.02114, 0.9515, 0.149, 0.1388, 0.6652, 0.7942, 0.07081, 0.04148, 0.08353, 0.1579, 0.5947, 0.06655, 0.7931, 0.1142, 0.04858, 0.01452, 0.001639, 0.01464, 0.0538, 0.09825, 0.01993, 0.07615, 0.0506, 0.07012, 0.08126, 0.2024, 0.02267, 0.1322, 0.1129, 0.04672, 0.003097]): _vg.add([_i], _w, 'REPLACE')
_vg = ob_cube.vertex_groups.new(name='breast.R')
for _i, _w in zip([1, 3, 5, 7, 9, 20, 23, 24, 28, 34, 39, 56, 60, 64, 66, 68, 75, 77, 78, 139, 235, 236, 237, 238, 244, 245, 247, 251, 252, 253, 254, 255, 256, 258, 260, 262, 269, 270, 271, 272, 273, 274, 276, 279, 281, 283, 290, 292, 293, 340, 341, 345], [0.05379, 0.09823, 0.1128, 0.42, 0.01153, 0.4962, 0.01993, 0.4768, 0.3704, 0.0762, 0.05058, 0.07012, 0.08352, 0.08124, 0.2023, 0.02265, 0.1322, 0.1129, 0.04669, 0.003105, 0.1823, 0.01143, 0.6474, 0.03058, 0.01048, 0.7755, 0.05155, 0.05138, 0.16, 0.63, 0.08662, 0.1425, 0.5813, 0.1538, 0.02015, 0.02114, 0.9514, 0.1452, 0.138, 0.665, 0.7942, 0.07052, 0.04146, 0.1579, 0.5946, 0.06654, 0.7931, 0.1142, 0.04859, 0.01453, 0.001691, 0.01463]): _vg.add([_i], _w, 'REPLACE')
_vg = ob_cube.vertex_groups.new(name='pelvis.L')
for _i, _w in zip([0, 9, 10, 11, 13, 14, 15, 16, 17, 18, 39, 42, 43, 44, 46, 47, 48, 49, 50, 51, 68, 69, 71, 72, 73, 80, 81, 84, 105, 262, 266, 283, 287, 295, 311], [0.006892, 0.07294, 0.1485, 0.009229, 0.3426, 0.785, 0.1134, 0.06464, 0.4534, 0.7012, 0.05092, 0.1104, 0.1815, 0.08491, 0.82, 0.7544, 0.7707, 0.7256, 0.12, 0.4859, 0.02313, 0.1339, 0.7369, 0.1687, 0.4302, 0.8346, 0.7422, 0.02046, 0.02788, 0.03068, 0.1089, 0.02198, 0.08665, 0.07574, 0.02584]): _vg.add([_i], _w, 'REPLACE')
_vg = ob_cube.vertex_groups.new(name='pelvis.R')
for _i, _w in zip([9, 11, 13, 15, 17, 43, 47, 50, 51, 68, 72, 80, 105, 234, 239, 241, 242, 243, 258, 261, 262, 263, 265, 266, 267, 268, 283, 284, 286, 287, 288, 295, 296, 311], [0.07304, 0.009024, 0.3426, 0.1119, 0.4534, 0.03065, 0.1089, 0.1191, 0.4859, 0.02209, 0.08665, 0.07573, 0.02614, 0.006455, 0.1474, 0.7774, 0.06453, 0.624, 0.05119, 0.1139, 0.1822, 0.08378, 0.8201, 0.7545, 0.7565, 0.7238, 0.02323, 0.1324, 0.7236, 0.1685, 0.2392, 0.8337, 0.7307, 0.02756]): _vg.add([_i], _w, 'REPLACE')
_vg = ob_cube.vertex_groups.new(name='thigh.L')
for _i, _w in zip([0, 1, 3, 5, 8, 9, 10, 12, 13, 14, 16, 17, 18, 32, 33, 36, 37, 39, 40, 41, 42, 43, 44, 45, 47, 48, 49, 64, 66, 67, 68, 69, 71, 72, 73, 80, 81, 98, 99, 102, 104, 106, 235, 258, 262, 279, 283], [0.05913, 0.2096, 0.04321, 0.08121, 0.5824, 0.1394, 0.1671, 0.9224, 0.01285, 0.09358, 0.8497, 0.007678, 0.04146, 0.2005, 0.259, 0.03817, 0.05943, 0.1001, 0.8104, 0.7813, 0.007078, 0.3296, 0.8885, 0.9803, 0.04076, 0.1402, 0.2274, 0.1668, 0.01619, 0.004329, 0.3301, 0.05999, 0.0007894, 0.6383, 0.0006628, 0.06649, 0.02128, 0.08955, 0.007832, 0.07704, 0.0237, 0.08479, 0.0124, 0.004001, 0.01356, 0.04988, 0.07434]): _vg.add([_i], _w, 'REPLACE')
_vg = ob_cube.vertex_groups.new(name='shin.L')
for _i, _w in zip([1, 8, 9, 12, 13, 16, 41, 64, 68, 70, 72, 98, 99, 101, 102, 103, 104, 105, 106, 107, 108, 109, 110, 111, 112, 113, 115, 116, 118, 119, 120, 121, 283], [0.02496, 0.1491, 0.06077, 0.05595, 0.08215, 0.06694, 0.001205, 0.01142, 0.06768, 0.04326, 0.09515, 0.8074, 0.8199, 0.9191, 0.8688, 0.9289, 0.9538, 0.8909, 0.902, 0.06041, 0.4805, 0.107, 0.7234, 0.8842, 0.8003, 0.8845, 0.1515, 0.1114, 0.2275, 0.5066, 0.4758, 0.5276, 0.01002]): _vg.add([_i], _w, 'REPLACE')
_vg = ob_cube.vertex_groups.new(name='foot.L')
for _i, _w in zip([70, 98, 99, 100, 101, 102, 103, 107, 108, 109, 110, 111, 112, 113, 114, 115, 116, 117, 118, 119, 120, 121, 123, 124], [0.9313, 0.03889, 0.06404, 0.9659, 0.03942, 0.03863, 0.04413, 0.9501, 0.5214, 0.8994, 0.2802, 0.1137, 0.1955, 0.1116, 0.9225, 0.845, 0.8833, 0.9379, 0.7616, 0.4923, 0.5229, 0.4688, 0.05827, 0.07289]): _vg.add([_i], _w, 'REPLACE')
_vg = ob_cube.vertex_groups.new(name='toe.L')
for _i, _w in zip([100, 114, 117, 122, 123, 124, 125, 126, 127, 128, 129, 130, 131, 132, 133], [0.001951, 0.06625, 0.06229, 0.978, 0.9395, 0.9274, 0.9952, 0.9871, 0.9911, 1.0, 0.9986, 0.996, 0.997, 0.9969, 0.9977]): _vg.add([_i], _w, 'REPLACE')
_vg = ob_cube.vertex_groups.new(name='thigh.R')
for _i, _w in zip([1, 5, 9, 13, 17, 39, 43, 64, 68, 234, 235, 237, 238, 239, 240, 241, 242, 243, 251, 252, 255, 256, 258, 259, 260, 261, 262, 263, 264, 266, 267, 268, 279, 281, 282, 283, 284, 287, 295, 296, 304, 305, 308, 310, 312], [0.01241, 0.08123, 0.1395, 0.01285, 0.007677, 0.003978, 0.01352, 0.0499, 0.07435, 0.05924, 0.2096, 0.0432, 0.5823, 0.1675, 0.9224, 0.09318, 0.8497, 0.03238, 0.2007, 0.2591, 0.03761, 0.05939, 0.1002, 0.8104, 0.7813, 0.008888, 0.3298, 0.8885, 0.9803, 0.04082, 0.1394, 0.2273, 0.1668, 0.01619, 0.004459, 0.3301, 0.06021, 0.6383, 0.06643, 0.01994, 0.08931, 0.007708, 0.07678, 0.02355, 0.08451]): _vg.add([_i], _w, 'REPLACE')
_vg = ob_cube.vertex_groups.new(name='shin.R')
for _i, _w in zip([9, 13, 68, 235, 238, 240, 242, 260, 279, 283, 285, 287, 304, 305, 307, 308, 309, 310, 311, 312, 313, 314, 315, 316, 317, 318, 319, 321, 322, 324, 325, 326, 327], [0.06076, 0.08213, 0.01001, 0.02498, 0.1491, 0.05592, 0.067, 0.001212, 0.01143, 0.06769, 0.04235, 0.09515, 0.8075, 0.8196, 0.9188, 0.8683, 0.9279, 0.9537, 0.891, 0.9022, 0.06562, 0.4788, 0.1127, 0.7064, 0.8839, 0.7943, 0.8745, 0.1485, 0.1148, 0.2273, 0.5061, 0.4746, 0.5259]): _vg.add([_i], _w, 'REPLACE')
_vg = ob_cube.vertex_groups.new(name='foot.R')
for _i, _w in zip([285, 304, 305, 306, 307, 308, 309, 313, 314, 315, 316, 317, 318, 319, 320, 321, 322, 323, 324, 325, 326, 327, 329, 330], [0.9322, 0.0395, 0.0648, 0.9651, 0.04064, 0.04027, 0.04657, 0.9452, 0.5232, 0.8938, 0.2973, 0.1139, 0.2015, 0.1216, 0.9171, 0.8478, 0.8793, 0.933, 0.7611, 0.4928, 0.524, 0.4701, 0.05747, 0.07269]): _vg.add([_i], _w, 'REPLACE')
_vg = ob_cube.vertex_groups.new(name='toe.R')
for _i, _w in zip([306, 320, 323, 328, 329, 330, 331, 332, 333, 334, 335, 336, 337, 338, 339], [0.002993, 0.07012, 0.06557, 0.9781, 0.9402, 0.9275, 0.9938, 0.9875, 0.9898, 1.0, 0.9984, 0.9957, 0.9963, 0.9969, 0.9973]): _vg.add([_i], _w, 'REPLACE')
_m = ob_cube.modifiers.new('Armature', 'ARMATURE')
_m.object = ob_metarig
ob_metarig.location = (0.0, 0.0, -1.417)
ob_metarig.scale = (3.946, 3.946, 3.946)
ob_metarig.lineart.crease_threshold = 0.0

# ---- collection membership
col_collection.objects.link(ob_cube)
col_collection.objects.link(ob_metarig)

# ---- scene / render settings (as saved in the file)
scene.frame_start = 0; scene.frame_end = 40; scene.frame_set(35)
scene.render.engine = 'BLENDER_EEVEE_NEXT'
scene.cycles.use_denoising = False
scene.cycles.samples = 128
scene.cycles.sampling_pattern = 'TABULATED_SOBOL'
scene.cycles.use_adaptive_sampling = False
scene.cycles.use_light_tree = False
scene.view_settings.view_transform = 'Filmic'
bpy.context.view_layer.update()

# ---- added for rendering (the .blend has no active camera and no usable light): camera, sun
cam_auto = bpy.data.cameras.new('AutoCamera')
cam_auto.lens = 50.0
cam_auto.sensor_width = 36.0
cam_auto.clip_end = 1000.0
ob_auto_camera = bpy.data.objects.new('AutoCamera', cam_auto)
scene.collection.objects.link(ob_auto_camera)
ob_auto_camera.location = (6.13509, -8.02336, 6.17191)
ob_auto_camera.rotation_euler = (1.09748, -7.21219e-08, 0.694738)
scene.camera = ob_auto_camera
light_auto_sun = bpy.data.lights.new('AutoSun', 'SUN')
light_auto_sun.energy = 3.0
light_auto_sun.angle = 0.0523599
ob_auto_sun = bpy.data.objects.new('AutoSun', light_auto_sun)
scene.collection.objects.link(ob_auto_sun)
ob_auto_sun.rotation_euler = (0.872665, 0.174533, 0.523599)
bpy.context.view_layer.update()
